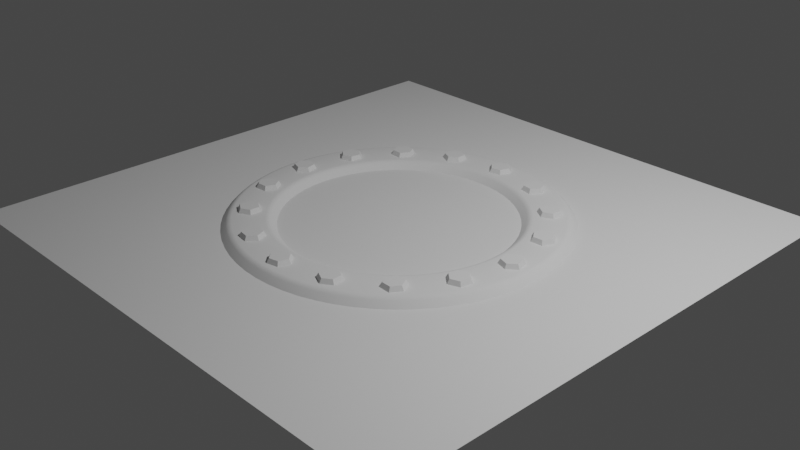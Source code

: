 # Source: Chapter_5_Surface_with_Details.blend  (saved by Blender 3.6.11; exported with 4.5.12 LTS)
import bpy
from mathutils import Matrix  # noqa: F401  (used for matrix-valued properties, if any)

bpy.ops.wm.read_factory_settings(use_empty=True)
scene = bpy.context.scene
scene.name = 'Scene'

# ---- collections
col_collection = bpy.data.collections.new('Collection'); scene.collection.children.link(col_collection)

# ---- node groups
ng_auto_smooth = bpy.data.node_groups.new('Auto Smooth', 'GeometryNodeTree')
_s = ng_auto_smooth.interface.new_socket(name='Geometry', in_out='OUTPUT', socket_type='NodeSocketGeometry')
_s = ng_auto_smooth.interface.new_socket(name='Geometry', in_out='INPUT', socket_type='NodeSocketGeometry')
_s = ng_auto_smooth.interface.new_socket(name='Angle', in_out='INPUT', socket_type='NodeSocketFloat')
_s.subtype = 'ANGLE'
_s.min_value = 0.0
_s.max_value = 3.142
ng_auto_smooth.is_modifier = True
_N = ng_auto_smooth.nodes; _L = ng_auto_smooth.links
n0 = _N.new('NodeGroupOutput'); n0.name = 'Group Output'; n0.location = (480, -100)
n1 = _N.new('NodeGroupInput'); n1.name = 'Group Input'; n1.location = (-420, -300)
n2 = _N.new('NodeGroupInput'); n2.name = 'Group Input.001'; n2.location = (-60, -100)
n3 = _N.new('GeometryNodeSetShadeSmooth'); n3.name = 'Set Shade Smooth'; n3.location = (120, -100)
n3.domain = 'EDGE'
n4 = _N.new('GeometryNodeSetShadeSmooth'); n4.name = 'Set Shade Smooth.001'; n4.location = (300, -100)
n5 = _N.new('GeometryNodeInputMeshEdgeAngle'); n5.name = 'Edge Angle'; n5.location = (-420, -220)
n6 = _N.new('GeometryNodeInputEdgeSmooth'); n6.name = 'Is Edge Smooth'; n6.location = (-60, -160)
n7 = _N.new('GeometryNodeInputShadeSmooth'); n7.name = 'Is Face Smooth'; n7.location = (-240, -340)
n8 = _N.new('FunctionNodeBooleanMath'); n8.name = 'Boolean Math'; n8.location = (-60, -220)
n9 = _N.new('FunctionNodeCompare'); n9.name = 'Compare'; n9.location = (-240, -180)
n9.operation = 'LESS_EQUAL'
_L.new(n5.outputs[0], n9.inputs[0])
_L.new(n4.outputs[0], n0.inputs[0])
_L.new(n1.outputs[1], n9.inputs[1])
_L.new(n9.outputs[0], n8.inputs[0])
_L.new(n7.outputs[0], n8.inputs[1])
_L.new(n2.outputs[0], n3.inputs[0])
_L.new(n6.outputs[0], n3.inputs[1])
_L.new(n3.outputs[0], n4.inputs[0])
_L.new(n8.outputs[0], n3.inputs[2])
n0.is_active_output = True

# ---- world
world_world = bpy.data.worlds.new('World'); scene.world = world_world
world_world.use_nodes = True; world_world.node_tree.nodes.clear()
_N = world_world.node_tree.nodes; _L = world_world.node_tree.links
n0 = _N.new('ShaderNodeOutputWorld'); n0.name = 'World Output'; n0.location = (300, 300)
n1 = _N.new('ShaderNodeBackground'); n1.name = 'Background'; n1.location = (10, 300)
n1.inputs[0].default_value = (0.05088, 0.05088, 0.05088, 1.0)
_L.new(n1.outputs[0], n0.inputs[0])
n0.is_active_output = True
world_world.color = (0.05088, 0.05088, 0.05088)
world_world.use_sun_shadow = False
world_world.sun_shadow_jitter_overblur = 0.0

# ---- cameras
cam_camera = bpy.data.cameras.new('Camera')
cam_camera.clip_end = 100.0
cam_camera.ortho_scale = 7.314

# ---- lights
light_light = bpy.data.lights.new('Light', 'POINT')
light_light.transmission_factor = 0.0
light_light.energy = 1000.0
light_light.shadow_soft_size = 0.1
light_light.shadow_maximum_resolution = 0.006
light_light.use_absolute_resolution = True

# ---- meshes
me_plane = bpy.data.meshes.new('Plane')
me_plane.from_pydata([(-3.0, -3.0, 0.0), (3.0, -3.0, 0.0), (-3.0, 3.0, 0.0), (3.0, 3.0, 0.0), (9.231e-10, 1.233, 0.0), (-0.1209, 1.227, 0.0), (-0.2406, 1.21, 0.0), (-0.358, 1.18, 0.0), (-0.4719, 1.139, 0.0), (-0.5813, 1.088, 0.0), (-0.6851, 1.025, 0.0), (-0.7823, 0.9533, 0.0), (-0.872, 0.872, 0.0), (-0.9533, 0.7823, 0.0), (-1.025, 0.6851, 0.0), (-1.088, 0.5813, 0.0), (-1.139, 0.4719, 0.0), (-1.18, 0.358, 0.0), (-1.21, 0.2406, 0.0), (-1.227, 0.1209, 0.0), (-1.233, 2.172e-10, 0.0), (-1.227, -0.1209, 0.0), (-1.21, -0.2406, 0.0), (-1.18, -0.358, 0.0), (-1.139, -0.4719, 0.0), (-1.088, -0.5813, 0.0), (-1.025, -0.6851, 0.0), (-0.9533, -0.7823, 0.0), (-0.872, -0.872, 0.0), (-0.7823, -0.9533, 0.0), (-0.6851, -1.025, 0.0), (-0.5813, -1.088, 0.0), (-0.4719, -1.139, 0.0), (-0.358, -1.18, 0.0), (-0.2406, -1.21, 0.0), (-0.1209, -1.227, 0.0), (9.231e-10, -1.233, 0.0), (0.1209, -1.227, 0.0), (0.2406, -1.21, 0.0), (0.358, -1.18, 0.0), (0.4719, -1.139, 0.0), (0.5813, -1.088, 0.0), (0.6851, -1.025, 0.0), (0.7823, -0.9533, 0.0), (0.872, -0.872, 0.0), (0.9533, -0.7823, 0.0), (1.025, -0.6851, 0.0), (1.088, -0.5813, 0.0), (1.139, -0.4719, 0.0), (1.18, -0.358, 0.0), (1.21, -0.2406, 0.0), (1.227, -0.1209, 0.0), (1.233, 2.172e-10, 0.0), (1.227, 0.1209, 0.0), (1.21, 0.2406, 0.0), (1.18, 0.358, 0.0), (1.139, 0.4719, 0.0), (1.088, 0.5813, 0.0), (1.025, 0.6851, 0.0), (0.9533, 0.7823, 0.0), (0.872, 0.872, 0.0), (0.7823, 0.9533, 0.0), (0.6851, 1.025, 0.0), (0.5813, 1.088, 0.0), (0.4719, 1.139, 0.0), (0.358, 1.18, 0.0), (0.2406, 1.21, 0.0), (0.1209, 1.227, 0.0), (1.754e-10, 1.796, 0.0), (-0.1761, 1.788, 0.0), (-0.3504, 1.762, 0.0), (-0.5214, 1.719, 0.0), (-0.6874, 1.659, 0.0), (-0.8467, 1.584, 0.0), (-0.9979, 1.493, 0.0), (-1.139, 1.388, 0.0), (-1.27, 1.27, 0.0), (-1.388, 1.139, 0.0), (-1.493, 0.9979, 0.0), (-1.584, 0.8467, 0.0), (-1.659, 0.6874, 0.0), (-1.719, 0.5214, 0.0), (-1.762, 0.3504, 0.0), (-1.788, 0.1761, 0.0), (-1.796, 5.418e-09, 0.0), (-1.788, -0.1761, 0.0), (-1.762, -0.3504, 0.0), (-1.719, -0.5214, 0.0), (-1.659, -0.6874, 0.0), (-1.584, -0.8467, 0.0), (-1.493, -0.9979, 0.0), (-1.388, -1.139, 0.0), (-1.27, -1.27, 0.0), (-1.139, -1.388, 0.0), (-0.9979, -1.493, 0.0), (-0.8467, -1.584, 0.0), (-0.6874, -1.659, 0.0), (-0.5214, -1.719, 0.0), (-0.3504, -1.762, 0.0), (-0.1761, -1.788, 0.0), (1.754e-10, -1.796, 0.0), (0.1761, -1.788, 0.0), (0.3504, -1.762, 0.0), (0.5214, -1.719, 0.0), (0.6874, -1.659, 0.0), (0.8467, -1.584, 0.0), (0.9979, -1.493, 0.0), (1.139, -1.388, 0.0), (1.27, -1.27, 0.0), (1.388, -1.139, 0.0), (1.493, -0.9979, 0.0), (1.584, -0.8467, 0.0), (1.659, -0.6874, 0.0), (1.719, -0.5214, 0.0), (1.762, -0.3504, 0.0), (1.788, -0.1761, 0.0), (1.796, 5.418e-09, 0.0), (1.788, 0.1761, 0.0), (1.762, 0.3504, 0.0), (1.719, 0.5214, 0.0), (1.659, 0.6874, 0.0), (1.584, 0.8467, 0.0), (1.493, 0.9979, 0.0), (1.388, 1.139, 0.0), (1.27, 1.27, 0.0), (1.139, 1.388, 0.0), (0.9979, 1.493, 0.0), (0.8467, 1.584, 0.0), (0.6874, 1.659, 0.0), (0.5214, 1.719, 0.0), (0.3504, 1.762, 0.0), (0.1761, 1.788, 0.0), (-0.1321, 1.341, 0.08127), (-0.1265, 1.284, 0.05745), (-0.1301, 1.321, 0.07808), (-0.1281, 1.3, 0.06936), (8.472e-10, 1.29, 0.05745), (7.711e-10, 1.348, 0.08127), (8.222e-10, 1.307, 0.06936), (7.967e-10, 1.328, 0.07808), (-0.2629, 1.322, 0.08127), (-0.2517, 1.266, 0.05745), (-0.259, 1.302, 0.07808), (-0.2549, 1.282, 0.06936), (-0.3912, 1.29, 0.08127), (-0.3746, 1.235, 0.05745), (-0.3854, 1.271, 0.07808), (-0.3793, 1.25, 0.06936), (-0.5157, 1.245, 0.08127), (-0.4938, 1.192, 0.05745), (-0.5081, 1.227, 0.07808), (-0.5001, 1.207, 0.06936), (-0.6353, 1.189, 0.08127), (-0.6083, 1.138, 0.05745), (-0.6259, 1.171, 0.07808), (-0.616, 1.152, 0.06936), (-0.7487, 1.121, 0.08127), (-0.7169, 1.073, 0.05745), (-0.7376, 1.104, 0.07808), (-0.726, 1.086, 0.06936), (-0.855, 1.042, 0.08127), (-0.8186, 0.9975, 0.05745), (-0.8423, 1.026, 0.07808), (-0.829, 1.01, 0.06936), (-0.953, 0.953, 0.08127), (-0.9124, 0.9124, 0.05745), (-0.9388, 0.9388, 0.07808), (-0.924, 0.924, 0.06936), (-1.042, 0.855, 0.08127), (-0.9975, 0.8186, 0.05745), (-1.026, 0.8423, 0.07808), (-1.01, 0.829, 0.06936), (-1.121, 0.7487, 0.08127), (-1.073, 0.7169, 0.05745), (-1.104, 0.7376, 0.07808), (-1.086, 0.726, 0.06936), (-1.189, 0.6353, 0.08127), (-1.138, 0.6083, 0.05745), (-1.171, 0.6259, 0.07808), (-1.152, 0.616, 0.06936), (-1.245, 0.5157, 0.08127), (-1.192, 0.4938, 0.05745), (-1.227, 0.5081, 0.07808), (-1.207, 0.5001, 0.06936), (-1.29, 0.3912, 0.08127), (-1.235, 0.3746, 0.05745), (-1.271, 0.3854, 0.07808), (-1.25, 0.3793, 0.06936), (-1.322, 0.2629, 0.08127), (-1.266, 0.2517, 0.05745), (-1.302, 0.259, 0.07808), (-1.282, 0.2549, 0.06936), (-1.341, 0.1321, 0.08127), (-1.284, 0.1265, 0.05745), (-1.321, 0.1301, 0.07808), (-1.3, 0.1281, 0.06936), (-1.348, 1.275e-09, 0.08127), (-1.29, 7.451e-10, 0.05745), (-1.328, 1.088e-09, 0.07808), (-1.307, 8.949e-10, 0.06936), (-1.341, -0.1321, 0.08127), (-1.284, -0.1265, 0.05745), (-1.321, -0.1301, 0.07808), (-1.3, -0.1281, 0.06936), (-1.322, -0.2629, 0.08127), (-1.266, -0.2517, 0.05745), (-1.302, -0.259, 0.07808), (-1.282, -0.2549, 0.06936), (-1.29, -0.3912, 0.08127), (-1.235, -0.3746, 0.05745), (-1.271, -0.3854, 0.07808), (-1.25, -0.3793, 0.06936), (-1.245, -0.5157, 0.08127), (-1.192, -0.4938, 0.05745), (-1.227, -0.5081, 0.07808), (-1.207, -0.5001, 0.06936), (-1.189, -0.6353, 0.08127), (-1.138, -0.6083, 0.05745), (-1.171, -0.6259, 0.07808), (-1.152, -0.616, 0.06936), (-1.121, -0.7487, 0.08127), (-1.073, -0.7169, 0.05745), (-1.104, -0.7376, 0.07808), (-1.086, -0.726, 0.06936), (-1.042, -0.855, 0.08127), (-0.9975, -0.8186, 0.05745), (-1.026, -0.8423, 0.07808), (-1.01, -0.829, 0.06936), (-0.953, -0.953, 0.08127), (-0.9124, -0.9124, 0.05745), (-0.9388, -0.9388, 0.07808), (-0.924, -0.924, 0.06936), (-0.855, -1.042, 0.08127), (-0.8186, -0.9975, 0.05745), (-0.8423, -1.026, 0.07808), (-0.829, -1.01, 0.06936), (-0.7487, -1.121, 0.08127), (-0.7169, -1.073, 0.05745), (-0.7376, -1.104, 0.07808), (-0.726, -1.086, 0.06936), (-0.6353, -1.189, 0.08127), (-0.6083, -1.138, 0.05745), (-0.6259, -1.171, 0.07808), (-0.616, -1.152, 0.06936), (-0.5157, -1.245, 0.08127), (-0.4938, -1.192, 0.05745), (-0.5081, -1.227, 0.07808), (-0.5001, -1.207, 0.06936), (-0.3912, -1.29, 0.08127), (-0.3746, -1.235, 0.05745), (-0.3854, -1.271, 0.07808), (-0.3793, -1.25, 0.06936), (-0.2629, -1.322, 0.08127), (-0.2517, -1.266, 0.05745), (-0.259, -1.302, 0.07808), (-0.2549, -1.282, 0.06936), (-0.1321, -1.341, 0.08127), (-0.1265, -1.284, 0.05745), (-0.1301, -1.321, 0.07808), (-0.1281, -1.3, 0.06936), (7.711e-10, -1.348, 0.08127), (8.472e-10, -1.29, 0.05745), (7.967e-10, -1.328, 0.07808), (8.222e-10, -1.307, 0.06936), (0.1321, -1.341, 0.08127), (0.1265, -1.284, 0.05745), (0.1301, -1.321, 0.07808), (0.1281, -1.3, 0.06936), (0.2629, -1.322, 0.08127), (0.2517, -1.266, 0.05745), (0.259, -1.302, 0.07808), (0.2549, -1.282, 0.06936), (0.3912, -1.29, 0.08127), (0.3746, -1.235, 0.05745), (0.3854, -1.271, 0.07808), (0.3793, -1.25, 0.06936), (0.5157, -1.245, 0.08127), (0.4938, -1.192, 0.05745), (0.5081, -1.227, 0.07808), (0.5001, -1.207, 0.06936), (0.6353, -1.189, 0.08127), (0.6083, -1.138, 0.05745), (0.6259, -1.171, 0.07808), (0.616, -1.152, 0.06936), (0.7487, -1.121, 0.08127), (0.7169, -1.073, 0.05745), (0.7376, -1.104, 0.07808), (0.726, -1.086, 0.06936), (0.855, -1.042, 0.08127), (0.8186, -0.9975, 0.05745), (0.8423, -1.026, 0.07808), (0.829, -1.01, 0.06936), (0.953, -0.953, 0.08127), (0.9124, -0.9124, 0.05745), (0.9388, -0.9388, 0.07808), (0.924, -0.924, 0.06936), (1.042, -0.855, 0.08127), (0.9975, -0.8186, 0.05745), (1.026, -0.8423, 0.07808), (1.01, -0.829, 0.06936), (1.121, -0.7487, 0.08127), (1.073, -0.7169, 0.05745), (1.104, -0.7376, 0.07808), (1.086, -0.726, 0.06936), (1.189, -0.6353, 0.08127), (1.138, -0.6083, 0.05745), (1.171, -0.6259, 0.07808), (1.152, -0.616, 0.06936), (1.245, -0.5157, 0.08127), (1.192, -0.4938, 0.05745), (1.227, -0.5081, 0.07808), (1.207, -0.5001, 0.06936), (1.29, -0.3912, 0.08127), (1.235, -0.3746, 0.05745), (1.271, -0.3854, 0.07808), (1.25, -0.3793, 0.06936), (1.322, -0.2629, 0.08127), (1.266, -0.2517, 0.05745), (1.302, -0.259, 0.07808), (1.282, -0.2549, 0.06936), (1.341, -0.1321, 0.08127), (1.284, -0.1265, 0.05745), (1.321, -0.1301, 0.07808), (1.3, -0.1281, 0.06936), (1.348, 1.275e-09, 0.08127), (1.29, 7.451e-10, 0.05745), (1.328, 1.088e-09, 0.07808), (1.307, 8.949e-10, 0.06936), (1.341, 0.1321, 0.08127), (1.284, 0.1265, 0.05745), (1.321, 0.1301, 0.07808), (1.3, 0.1281, 0.06936), (1.322, 0.2629, 0.08127), (1.266, 0.2517, 0.05745), (1.302, 0.259, 0.07808), (1.282, 0.2549, 0.06936), (1.29, 0.3912, 0.08127), (1.235, 0.3746, 0.05745), (1.271, 0.3854, 0.07808), (1.25, 0.3793, 0.06936), (1.245, 0.5157, 0.08127), (1.192, 0.4938, 0.05745), (1.227, 0.5081, 0.07808), (1.207, 0.5001, 0.06936), (1.189, 0.6353, 0.08127), (1.138, 0.6083, 0.05745), (1.171, 0.6259, 0.07808), (1.152, 0.616, 0.06936), (1.121, 0.7487, 0.08127), (1.073, 0.7169, 0.05745), (1.104, 0.7376, 0.07808), (1.086, 0.726, 0.06936), (1.042, 0.855, 0.08127), (0.9975, 0.8186, 0.05745), (1.026, 0.8423, 0.07808), (1.01, 0.829, 0.06936), (0.953, 0.953, 0.08127), (0.9124, 0.9124, 0.05745), (0.9388, 0.9388, 0.07808), (0.924, 0.924, 0.06936), (0.855, 1.042, 0.08127), (0.8186, 0.9975, 0.05745), (0.8423, 1.026, 0.07808), (0.829, 1.01, 0.06936), (0.7487, 1.121, 0.08127), (0.7169, 1.073, 0.05745), (0.7376, 1.104, 0.07808), (0.726, 1.086, 0.06936), (0.6353, 1.189, 0.08127), (0.6083, 1.138, 0.05745), (0.6259, 1.171, 0.07808), (0.616, 1.152, 0.06936), (0.5157, 1.245, 0.08127), (0.4938, 1.192, 0.05745), (0.5081, 1.227, 0.07808), (0.5001, 1.207, 0.06936), (0.3912, 1.29, 0.08127), (0.3746, 1.235, 0.05745), (0.3854, 1.271, 0.07808), (0.3793, 1.25, 0.06936), (0.2629, 1.322, 0.08127), (0.2517, 1.266, 0.05745), (0.259, 1.302, 0.07808), (0.2549, 1.282, 0.06936), (0.1321, 1.341, 0.08127), (0.1265, 1.284, 0.05745), (0.1301, 1.321, 0.07808), (0.1281, 1.3, 0.06936), (-0.1705, 1.731, 0.05745), (-0.1648, 1.674, 0.08127), (-0.1689, 1.714, 0.06936), (-0.1668, 1.693, 0.07808), (3.274e-10, 1.682, 0.08127), (2.513e-10, 1.739, 0.05745), (3.02e-10, 1.702, 0.07808), (2.765e-10, 1.723, 0.06936), (-0.3393, 1.706, 0.05745), (-0.3281, 1.649, 0.08127), (-0.3361, 1.69, 0.06936), (-0.332, 1.669, 0.07808), (-0.5048, 1.664, 0.05745), (-0.4882, 1.609, 0.08127), (-0.5001, 1.648, 0.06936), (-0.494, 1.628, 0.07808), (-0.6655, 1.607, 0.05745), (-0.6436, 1.554, 0.08127), (-0.6592, 1.592, 0.06936), (-0.6512, 1.572, 0.07808), (-0.8198, 1.534, 0.05745), (-0.7927, 1.483, 0.08127), (-0.8121, 1.519, 0.06936), (-0.8022, 1.501, 0.07808), (-0.9661, 1.446, 0.05745), (-0.9343, 1.398, 0.08127), (-0.9571, 1.432, 0.06936), (-0.9454, 1.415, 0.07808), (-1.103, 1.344, 0.05745), (-1.067, 1.3, 0.08127), (-1.093, 1.332, 0.06936), (-1.08, 1.315, 0.07808), (-1.23, 1.23, 0.05745), (-1.189, 1.189, 0.08127), (-1.218, 1.218, 0.06936), (-1.203, 1.203, 0.07808), (-1.344, 1.103, 0.05745), (-1.3, 1.067, 0.08127), (-1.332, 1.093, 0.06936), (-1.315, 1.08, 0.07808), (-1.446, 0.9661, 0.05745), (-1.398, 0.9343, 0.08127), (-1.432, 0.9571, 0.06936), (-1.415, 0.9454, 0.07808), (-1.534, 0.8198, 0.05745), (-1.483, 0.7927, 0.08127), (-1.519, 0.8121, 0.06936), (-1.501, 0.8022, 0.07808), (-1.607, 0.6655, 0.05745), (-1.554, 0.6436, 0.08127), (-1.592, 0.6592, 0.06936), (-1.572, 0.6512, 0.07808), (-1.664, 0.5048, 0.05745), (-1.609, 0.4882, 0.08127), (-1.648, 0.5001, 0.06936), (-1.628, 0.494, 0.07808), (-1.706, 0.3393, 0.05745), (-1.649, 0.3281, 0.08127), (-1.69, 0.3361, 0.06936), (-1.669, 0.332, 0.07808), (-1.731, 0.1705, 0.05745), (-1.674, 0.1648, 0.08127), (-1.714, 0.1689, 0.06936), (-1.693, 0.1668, 0.07808), (-1.739, 4.89e-09, 0.05745), (-1.682, 4.36e-09, 0.08127), (-1.723, 4.737e-09, 0.06936), (-1.702, 4.544e-09, 0.07808), (-1.731, -0.1705, 0.05745), (-1.674, -0.1648, 0.08127), (-1.714, -0.1689, 0.06936), (-1.693, -0.1668, 0.07808), (-1.706, -0.3393, 0.05745), (-1.649, -0.3281, 0.08127), (-1.69, -0.3361, 0.06936), (-1.669, -0.332, 0.07808), (-1.664, -0.5048, 0.05745), (-1.609, -0.4882, 0.08127), (-1.648, -0.5001, 0.06936), (-1.628, -0.494, 0.07808), (-1.607, -0.6655, 0.05745), (-1.554, -0.6436, 0.08127), (-1.592, -0.6592, 0.06936), (-1.572, -0.6512, 0.07808), (-1.534, -0.8198, 0.05745), (-1.483, -0.7927, 0.08127), (-1.519, -0.8121, 0.06936), (-1.501, -0.8022, 0.07808), (-1.446, -0.9661, 0.05745), (-1.398, -0.9343, 0.08127), (-1.432, -0.9571, 0.06936), (-1.415, -0.9454, 0.07808), (-1.344, -1.103, 0.05745), (-1.3, -1.067, 0.08127), (-1.332, -1.093, 0.06936), (-1.315, -1.08, 0.07808), (-1.23, -1.23, 0.05745), (-1.189, -1.189, 0.08127), (-1.218, -1.218, 0.06936), (-1.203, -1.203, 0.07808), (-1.103, -1.344, 0.05745), (-1.067, -1.3, 0.08127), (-1.093, -1.332, 0.06936), (-1.08, -1.315, 0.07808), (-0.9661, -1.446, 0.05745), (-0.9343, -1.398, 0.08127), (-0.9571, -1.432, 0.06936), (-0.9454, -1.415, 0.07808), (-0.8198, -1.534, 0.05745), (-0.7927, -1.483, 0.08127), (-0.8121, -1.519, 0.06936), (-0.8022, -1.501, 0.07808), (-0.6655, -1.607, 0.05745), (-0.6436, -1.554, 0.08127), (-0.6592, -1.592, 0.06936), (-0.6512, -1.572, 0.07808), (-0.5048, -1.664, 0.05745), (-0.4882, -1.609, 0.08127), (-0.5001, -1.648, 0.06936), (-0.494, -1.628, 0.07808), (-0.3393, -1.706, 0.05745), (-0.3281, -1.649, 0.08127), (-0.3361, -1.69, 0.06936), (-0.332, -1.669, 0.07808), (-0.1705, -1.731, 0.05745), (-0.1648, -1.674, 0.08127), (-0.1689, -1.714, 0.06936), (-0.1668, -1.693, 0.07808), (2.513e-10, -1.739, 0.05745), (3.274e-10, -1.682, 0.08127), (2.765e-10, -1.723, 0.06936), (3.02e-10, -1.702, 0.07808), (0.1705, -1.731, 0.05745), (0.1648, -1.674, 0.08127), (0.1689, -1.714, 0.06936), (0.1668, -1.693, 0.07808), (0.3393, -1.706, 0.05745), (0.3281, -1.649, 0.08127), (0.3361, -1.69, 0.06936), (0.332, -1.669, 0.07808), (0.5048, -1.664, 0.05745), (0.4882, -1.609, 0.08127), (0.5001, -1.648, 0.06936), (0.494, -1.628, 0.07808), (0.6655, -1.607, 0.05745), (0.6436, -1.554, 0.08127), (0.6592, -1.592, 0.06936), (0.6512, -1.572, 0.07808), (0.8198, -1.534, 0.05745), (0.7927, -1.483, 0.08127), (0.8121, -1.519, 0.06936), (0.8022, -1.501, 0.07808), (0.9661, -1.446, 0.05745), (0.9343, -1.398, 0.08127), (0.9571, -1.432, 0.06936), (0.9454, -1.415, 0.07808), (1.103, -1.344, 0.05745), (1.067, -1.3, 0.08127), (1.093, -1.332, 0.06936), (1.08, -1.315, 0.07808), (1.23, -1.23, 0.05745), (1.189, -1.189, 0.08127), (1.218, -1.218, 0.06936), (1.203, -1.203, 0.07808), (1.344, -1.103, 0.05745), (1.3, -1.067, 0.08127), (1.332, -1.093, 0.06936), (1.315, -1.08, 0.07808), (1.446, -0.9661, 0.05745), (1.398, -0.9343, 0.08127), (1.432, -0.9571, 0.06936), (1.415, -0.9454, 0.07808), (1.534, -0.8198, 0.05745), (1.483, -0.7927, 0.08127), (1.519, -0.8121, 0.06936), (1.501, -0.8022, 0.07808), (1.607, -0.6655, 0.05745), (1.554, -0.6436, 0.08127), (1.592, -0.6592, 0.06936), (1.572, -0.6512, 0.07808), (1.664, -0.5048, 0.05745), (1.609, -0.4882, 0.08127), (1.648, -0.5001, 0.06936), (1.628, -0.494, 0.07808), (1.706, -0.3393, 0.05745), (1.649, -0.3281, 0.08127), (1.69, -0.3361, 0.06936), (1.669, -0.332, 0.07808), (1.731, -0.1705, 0.05745), (1.674, -0.1648, 0.08127), (1.714, -0.1689, 0.06936), (1.693, -0.1668, 0.07808), (1.739, 4.89e-09, 0.05745), (1.682, 4.36e-09, 0.08127), (1.723, 4.737e-09, 0.06936), (1.702, 4.544e-09, 0.07808), (1.731, 0.1705, 0.05745), (1.674, 0.1648, 0.08127), (1.714, 0.1689, 0.06936), (1.693, 0.1668, 0.07808), (1.706, 0.3393, 0.05745), (1.649, 0.3281, 0.08127), (1.69, 0.3361, 0.06936), (1.669, 0.332, 0.07808), (1.664, 0.5048, 0.05745), (1.609, 0.4882, 0.08127), (1.648, 0.5001, 0.06936), (1.628, 0.494, 0.07808), (1.607, 0.6655, 0.05745), (1.554, 0.6436, 0.08127), (1.592, 0.6592, 0.06936), (1.572, 0.6512, 0.07808), (1.534, 0.8198, 0.05745), (1.483, 0.7927, 0.08127), (1.519, 0.8121, 0.06936), (1.501, 0.8022, 0.07808), (1.446, 0.9661, 0.05745), (1.398, 0.9343, 0.08127), (1.432, 0.9571, 0.06936), (1.415, 0.9454, 0.07808), (1.344, 1.103, 0.05745), (1.3, 1.067, 0.08127), (1.332, 1.093, 0.06936), (1.315, 1.08, 0.07808), (1.23, 1.23, 0.05745), (1.189, 1.189, 0.08127), (1.218, 1.218, 0.06936), (1.203, 1.203, 0.07808), (1.103, 1.344, 0.05745), (1.067, 1.3, 0.08127), (1.093, 1.332, 0.06936), (1.08, 1.315, 0.07808), (0.9661, 1.446, 0.05745), (0.9343, 1.398, 0.08127), (0.9571, 1.432, 0.06936), (0.9454, 1.415, 0.07808), (0.8198, 1.534, 0.05745), (0.7927, 1.483, 0.08127), (0.8121, 1.519, 0.06936), (0.8022, 1.501, 0.07808), (0.6655, 1.607, 0.05745), (0.6436, 1.554, 0.08127), (0.6592, 1.592, 0.06936), (0.6512, 1.572, 0.07808), (0.5048, 1.664, 0.05745), (0.4882, 1.609, 0.08127), (0.5001, 1.648, 0.06936), (0.494, 1.628, 0.07808), (0.3393, 1.706, 0.05745), (0.3281, 1.649, 0.08127), (0.3361, 1.69, 0.06936), (0.332, 1.669, 0.07808), (0.1705, 1.731, 0.05745), (0.1648, 1.674, 0.08127), (0.1689, 1.714, 0.06936), (0.1668, 1.693, 0.07808), (-0.03274, 1.412, 0.1287), (0.07266, 1.435, 0.1287), (0.1054, 1.538, 0.1287), (0.6664, 1.502, 0.08127), (0.534, 1.526, 0.08127), (0.4473, 1.423, 0.08127), (0.4929, 1.297, 0.08127), (0.6253, 1.273, 0.08127), (0.712, 1.376, 0.08127), (0.6492, 1.482, 0.1287), (0.543, 1.501, 0.1287), (0.4734, 1.418, 0.1287), (0.5101, 1.317, 0.1287), (0.6163, 1.298, 0.1287), (0.6858, 1.38, 0.1287), (1.191, 1.133, 0.08127), (1.077, 1.205, 0.08127), (0.9578, 1.144, 0.08127), (0.9516, 1.009, 0.08127), (1.065, 0.9367, 0.08127), (1.184, 0.9985, 0.08127), (1.167, 1.121, 0.1287), (1.076, 1.179, 0.1287), (0.9802, 1.129, 0.1287), (0.9752, 1.022, 0.1287), (1.066, 0.9633, 0.1287), (1.162, 1.013, 0.1287), (1.533, 0.591, 0.08127), (1.457, 0.7014, 0.08127), (1.323, 0.69, 0.08127), (1.265, 0.5683, 0.08127), (1.342, 0.4579, 0.08127), (1.476, 0.4693, 0.08127), (1.507, 0.5887, 0.1287), (1.445, 0.6773, 0.1287), (1.338, 0.6682, 0.1287), (1.292, 0.5706, 0.1287), (1.354, 0.482, 0.1287), (1.461, 0.4911, 0.1287), (1.643, -0.04081, 0.08127), (1.614, 0.09057, 0.08127), (1.486, 0.1314, 0.08127), (1.387, 0.04081, 0.08127), (1.415, -0.09057, 0.08127), (1.543, -0.1314, 0.08127), (1.617, -0.03274, 0.1287), (1.594, 0.07266, 0.1287), (1.492, 0.1054, 0.1287), (1.412, 0.03274, 0.1287), (1.435, -0.07266, 0.1287), (1.538, -0.1054, 0.1287), (1.502, -0.6664, 0.08127), (1.526, -0.534, 0.08127), (1.423, -0.4473, 0.08127), (1.297, -0.4929, 0.08127), (1.273, -0.6253, 0.08127), (1.376, -0.712, 0.08127), (1.482, -0.6492, 0.1287), (1.501, -0.543, 0.1287), (1.418, -0.4734, 0.1287), (1.317, -0.5101, 0.1287), (1.298, -0.6163, 0.1287), (1.38, -0.6858, 0.1287), (1.133, -1.191, 0.08127), (1.205, -1.077, 0.08127), (1.144, -0.9578, 0.08127), (1.009, -0.9516, 0.08127), (0.9367, -1.065, 0.08127), (0.9985, -1.184, 0.08127), (1.121, -1.167, 0.1287), (1.179, -1.076, 0.1287), (1.129, -0.9802, 0.1287), (1.022, -0.9752, 0.1287), (0.9633, -1.066, 0.1287), (1.013, -1.162, 0.1287), (0.591, -1.533, 0.08127), (0.7014, -1.457, 0.08127), (0.69, -1.323, 0.08127), (0.5683, -1.265, 0.08127), (0.4579, -1.342, 0.08127), (0.4693, -1.476, 0.08127), (0.5887, -1.507, 0.1287), (0.6773, -1.445, 0.1287), (0.6682, -1.338, 0.1287), (0.5706, -1.292, 0.1287), (0.482, -1.354, 0.1287), (0.4911, -1.461, 0.1287), (-0.04081, -1.643, 0.08127), (0.09057, -1.614, 0.08127), (0.1314, -1.486, 0.08127), (0.04081, -1.387, 0.08127), (-0.09057, -1.415, 0.08127), (-0.1314, -1.543, 0.08127), (-0.03274, -1.617, 0.1287), (0.07266, -1.594, 0.1287), (0.1054, -1.492, 0.1287), (0.03274, -1.412, 0.1287), (-0.07266, -1.435, 0.1287), (-0.1054, -1.538, 0.1287), (-0.6664, -1.502, 0.08127), (-0.534, -1.526, 0.08127), (-0.4473, -1.423, 0.08127), (-0.4929, -1.297, 0.08127), (-0.6253, -1.273, 0.08127), (-0.712, -1.376, 0.08127), (-0.6492, -1.482, 0.1287), (-0.543, -1.501, 0.1287), (-0.4734, -1.418, 0.1287), (-0.5101, -1.317, 0.1287), (-0.6163, -1.298, 0.1287), (-0.6858, -1.38, 0.1287), (-1.191, -1.133, 0.08127), (-1.077, -1.205, 0.08127), (-0.9578, -1.144, 0.08127), (-0.9516, -1.009, 0.08127), (-1.065, -0.9367, 0.08127), (-1.184, -0.9985, 0.08127), (-1.167, -1.121, 0.1287), (-1.076, -1.179, 0.1287), (-0.9802, -1.129, 0.1287), (-0.9752, -1.022, 0.1287), (-1.066, -0.9633, 0.1287), (-1.162, -1.013, 0.1287), (-1.533, -0.591, 0.08127), (-1.457, -0.7014, 0.08127), (-1.323, -0.69, 0.08127), (-1.265, -0.5683, 0.08127), (-1.342, -0.4579, 0.08127), (-1.476, -0.4693, 0.08127), (-1.507, -0.5887, 0.1287), (-1.445, -0.6773, 0.1287), (-1.338, -0.6682, 0.1287), (-1.292, -0.5706, 0.1287), (-1.354, -0.482, 0.1287), (-1.461, -0.4911, 0.1287), (-1.643, 0.04081, 0.08127), (-1.614, -0.09057, 0.08127), (-1.486, -0.1314, 0.08127), (-1.387, -0.04081, 0.08127), (-1.415, 0.09057, 0.08127), (-1.543, 0.1314, 0.08127), (-1.617, 0.03274, 0.1287), (-1.594, -0.07266, 0.1287), (-1.492, -0.1054, 0.1287), (-1.412, -0.03274, 0.1287), (-1.435, 0.07266, 0.1287), (-1.538, 0.1054, 0.1287), (-1.502, 0.6664, 0.08127), (-1.526, 0.534, 0.08127), (-1.423, 0.4473, 0.08127), (-1.297, 0.4929, 0.08127), (-1.273, 0.6253, 0.08127), (-1.376, 0.712, 0.08127), (-1.482, 0.6492, 0.1287), (-1.501, 0.543, 0.1287), (-1.418, 0.4734, 0.1287), (-1.317, 0.5101, 0.1287), (-1.298, 0.6163, 0.1287), (-1.38, 0.6858, 0.1287), (-1.133, 1.191, 0.08127), (-1.205, 1.077, 0.08127), (-1.144, 0.9578, 0.08127), (-1.009, 0.9516, 0.08127), (-0.9367, 1.065, 0.08127), (-0.9985, 1.184, 0.08127), (-1.121, 1.167, 0.1287), (-1.179, 1.076, 0.1287), (-1.129, 0.9802, 0.1287), (-1.022, 0.9752, 0.1287), (-0.9633, 1.066, 0.1287), (-1.013, 1.162, 0.1287), (-0.591, 1.533, 0.08127), (-0.7014, 1.457, 0.08127), (-0.69, 1.323, 0.08127), (-0.5683, 1.265, 0.08127), (-0.4579, 1.342, 0.08127), (-0.4693, 1.476, 0.08127), (-0.5887, 1.507, 0.1287), (-0.6773, 1.445, 0.1287), (-0.6682, 1.338, 0.1287), (-0.5706, 1.292, 0.1287), (-0.482, 1.354, 0.1287), (-0.4911, 1.461, 0.1287), (0.04081, 1.643, 0.08127), (-0.09057, 1.614, 0.08127), (-0.1314, 1.486, 0.08127), (-0.04081, 1.387, 0.08127), (0.09057, 1.415, 0.08127), (0.1314, 1.543, 0.08127), (0.03274, 1.617, 0.1287), (-0.07266, 1.594, 0.1287), (-0.1054, 1.492, 0.1287)], [], [(0, 1, 3, 2), (54, 53, 329, 333), (28, 27, 225, 229), (55, 54, 333, 337), (29, 28, 229, 233), (56, 55, 337, 341), (30, 29, 233, 237), (57, 56, 341, 345), (31, 30, 237, 241), (58, 57, 345, 349), (32, 31, 241, 245), (6, 5, 133, 141), (59, 58, 349, 353), (33, 32, 245, 249), (4, 67, 385, 136), (60, 59, 353, 357), (34, 33, 249, 253), (8, 7, 145, 149), (61, 60, 357, 361), (35, 34, 253, 257), (9, 8, 149, 153), (62, 61, 361, 365), (36, 35, 257, 261), (10, 9, 153, 157), (63, 62, 365, 369), (37, 36, 261, 265), (11, 10, 157, 161), (64, 63, 369, 373), (38, 37, 265, 269), (12, 11, 161, 165), (65, 64, 373, 377), (39, 38, 269, 273), (13, 12, 165, 169), (66, 65, 377, 381), (40, 39, 273, 277), (14, 13, 169, 173), (67, 66, 381, 385), (41, 40, 277, 281), (15, 14, 173, 177), (68, 69, 388, 393), (42, 41, 281, 285), (16, 15, 177, 181), (7, 6, 141, 145), (43, 42, 285, 289), (17, 16, 181, 185), (44, 43, 289, 293), (18, 17, 185, 189), (45, 44, 293, 297), (19, 18, 189, 193), (46, 45, 297, 301), (20, 19, 193, 197), (47, 46, 301, 305), (21, 20, 197, 201), (48, 47, 305, 309), (22, 21, 201, 205), (49, 48, 309, 313), (23, 22, 205, 209), (50, 49, 313, 317), (24, 23, 209, 213), (51, 50, 317, 321), (25, 24, 213, 217), (52, 51, 321, 325), (26, 25, 217, 221), (53, 52, 325, 329), (27, 26, 221, 225), (200, 196, 453, 457), (124, 125, 616, 612), (73, 74, 412, 408), (204, 200, 457, 461), (125, 126, 620, 616), (74, 75, 416, 412), (208, 204, 461, 465), (126, 127, 624, 620), (75, 76, 420, 416), (212, 208, 465, 469), (127, 128, 628, 624), (76, 77, 424, 420), (216, 212, 469, 473), (128, 129, 632, 628), (77, 78, 428, 424), (220, 216, 473, 477), (129, 130, 636, 632), (78, 79, 432, 428), (224, 220, 477, 481), (130, 131, 640, 636), (79, 80, 436, 432), (228, 224, 481, 485), (80, 81, 440, 436), (232, 228, 485, 489), (70, 71, 400, 396), (81, 82, 444, 440), (236, 232, 489, 493), (82, 83, 448, 444), (240, 236, 493, 497), (83, 84, 452, 448), (244, 240, 497, 501), (84, 85, 456, 452), (248, 244, 501, 505), (85, 86, 460, 456), (252, 248, 505, 509), (86, 87, 464, 460), (256, 252, 509, 513), (87, 88, 468, 464), (260, 256, 513, 517), (88, 89, 472, 468), (264, 260, 517, 521), (89, 90, 476, 472), (268, 264, 521, 525), (90, 91, 480, 476), (272, 268, 525, 529), (91, 92, 484, 480), (276, 272, 529, 533), (92, 93, 488, 484), (280, 276, 533, 537), (93, 94, 492, 488), (284, 280, 537, 541), (94, 95, 496, 492), (288, 284, 541, 545), (95, 96, 500, 496), (292, 288, 545, 549), (96, 97, 504, 500), (296, 292, 549, 553), (97, 98, 508, 504), (300, 296, 553, 557), (98, 99, 512, 508), (304, 300, 557, 561), (99, 100, 516, 512), (308, 304, 561, 565), (100, 101, 520, 516), (312, 308, 565, 569), (101, 102, 524, 520), (316, 312, 569, 573), (102, 103, 528, 524), (320, 316, 573, 577), (103, 104, 532, 528), (324, 320, 577, 581), (104, 105, 536, 532), (328, 324, 581, 585), (105, 106, 540, 536), (332, 328, 585, 589), (106, 107, 544, 540), (336, 332, 589, 593), (107, 108, 548, 544), (340, 336, 593, 597), (132, 137, 392, 389), (108, 109, 552, 548), (344, 340, 597, 601), (140, 132, 389, 397), (109, 110, 556, 552), (348, 344, 601, 605), (144, 140, 397, 401), (110, 111, 560, 556), (352, 348, 605, 609), (148, 144, 401, 405), (111, 112, 564, 560), (356, 352, 609, 613), (152, 148, 405, 409), (112, 113, 568, 564), (360, 356, 613, 617), (156, 152, 409, 413), (113, 114, 572, 568), (364, 360, 617, 621), (160, 156, 413, 417), (114, 115, 576, 572), (368, 364, 621, 625), (164, 160, 417, 421), (115, 116, 580, 576), (372, 368, 625, 629), (168, 164, 421, 425), (116, 117, 584, 580), (376, 372, 629, 633), (172, 168, 425, 429), (117, 118, 588, 584), (380, 376, 633, 637), (176, 172, 429, 433), (118, 119, 592, 588), (384, 380, 637, 641), (180, 176, 433, 437), (119, 120, 596, 592), (137, 384, 641, 392), (184, 180, 437, 441), (120, 121, 600, 596), (69, 70, 396, 388), (188, 184, 441, 445), (121, 122, 604, 600), (131, 68, 393, 640), (192, 188, 445, 449), (122, 123, 608, 604), (71, 72, 404, 400), (196, 192, 449, 453), (123, 124, 612, 608), (72, 73, 408, 404), (133, 136, 138, 135), (135, 138, 139, 134), (134, 139, 137, 132), (141, 133, 135, 143), (143, 135, 134, 142), (142, 134, 132, 140), (145, 141, 143, 147), (147, 143, 142, 146), (146, 142, 140, 144), (149, 145, 147, 151), (151, 147, 146, 150), (150, 146, 144, 148), (153, 149, 151, 155), (155, 151, 150, 154), (154, 150, 148, 152), (157, 153, 155, 159), (159, 155, 154, 158), (158, 154, 152, 156), (161, 157, 159, 163), (163, 159, 158, 162), (162, 158, 156, 160), (165, 161, 163, 167), (167, 163, 162, 166), (166, 162, 160, 164), (169, 165, 167, 171), (171, 167, 166, 170), (170, 166, 164, 168), (173, 169, 171, 175), (175, 171, 170, 174), (174, 170, 168, 172), (177, 173, 175, 179), (179, 175, 174, 178), (178, 174, 172, 176), (181, 177, 179, 183), (183, 179, 178, 182), (182, 178, 176, 180), (185, 181, 183, 187), (187, 183, 182, 186), (186, 182, 180, 184), (189, 185, 187, 191), (191, 187, 186, 190), (190, 186, 184, 188), (193, 189, 191, 195), (195, 191, 190, 194), (194, 190, 188, 192), (197, 193, 195, 199), (199, 195, 194, 198), (198, 194, 192, 196), (201, 197, 199, 203), (203, 199, 198, 202), (202, 198, 196, 200), (205, 201, 203, 207), (207, 203, 202, 206), (206, 202, 200, 204), (209, 205, 207, 211), (211, 207, 206, 210), (210, 206, 204, 208), (213, 209, 211, 215), (215, 211, 210, 214), (214, 210, 208, 212), (217, 213, 215, 219), (219, 215, 214, 218), (218, 214, 212, 216), (221, 217, 219, 223), (223, 219, 218, 222), (222, 218, 216, 220), (225, 221, 223, 227), (227, 223, 222, 226), (226, 222, 220, 224), (229, 225, 227, 231), (231, 227, 226, 230), (230, 226, 224, 228), (233, 229, 231, 235), (235, 231, 230, 234), (234, 230, 228, 232), (237, 233, 235, 239), (239, 235, 234, 238), (238, 234, 232, 236), (241, 237, 239, 243), (243, 239, 238, 242), (242, 238, 236, 240), (245, 241, 243, 247), (247, 243, 242, 246), (246, 242, 240, 244), (249, 245, 247, 251), (251, 247, 246, 250), (250, 246, 244, 248), (253, 249, 251, 255), (255, 251, 250, 254), (254, 250, 248, 252), (257, 253, 255, 259), (259, 255, 254, 258), (258, 254, 252, 256), (261, 257, 259, 263), (263, 259, 258, 262), (262, 258, 256, 260), (265, 261, 263, 267), (267, 263, 262, 266), (266, 262, 260, 264), (269, 265, 267, 271), (271, 267, 266, 270), (270, 266, 264, 268), (273, 269, 271, 275), (275, 271, 270, 274), (274, 270, 268, 272), (277, 273, 275, 279), (279, 275, 274, 278), (278, 274, 272, 276), (281, 277, 279, 283), (283, 279, 278, 282), (282, 278, 276, 280), (285, 281, 283, 287), (287, 283, 282, 286), (286, 282, 280, 284), (289, 285, 287, 291), (291, 287, 286, 290), (290, 286, 284, 288), (293, 289, 291, 295), (295, 291, 290, 294), (294, 290, 288, 292), (297, 293, 295, 299), (299, 295, 294, 298), (298, 294, 292, 296), (301, 297, 299, 303), (303, 299, 298, 302), (302, 298, 296, 300), (305, 301, 303, 307), (307, 303, 302, 306), (306, 302, 300, 304), (309, 305, 307, 311), (311, 307, 306, 310), (310, 306, 304, 308), (313, 309, 311, 315), (315, 311, 310, 314), (314, 310, 308, 312), (317, 313, 315, 319), (319, 315, 314, 318), (318, 314, 312, 316), (321, 317, 319, 323), (323, 319, 318, 322), (322, 318, 316, 320), (325, 321, 323, 327), (327, 323, 322, 326), (326, 322, 320, 324), (329, 325, 327, 331), (331, 327, 326, 330), (330, 326, 324, 328), (333, 329, 331, 335), (335, 331, 330, 334), (334, 330, 328, 332), (337, 333, 335, 339), (339, 335, 334, 338), (338, 334, 332, 336), (341, 337, 339, 343), (343, 339, 338, 342), (342, 338, 336, 340), (345, 341, 343, 347), (347, 343, 342, 346), (346, 342, 340, 344), (349, 345, 347, 351), (351, 347, 346, 350), (350, 346, 344, 348), (353, 349, 351, 355), (355, 351, 350, 354), (354, 350, 348, 352), (357, 353, 355, 359), (359, 355, 354, 358), (358, 354, 352, 356), (361, 357, 359, 363), (363, 359, 358, 362), (362, 358, 356, 360), (365, 361, 363, 367), (367, 363, 362, 366), (366, 362, 360, 364), (369, 365, 367, 371), (371, 367, 366, 370), (370, 366, 364, 368), (373, 369, 371, 375), (375, 371, 370, 374), (374, 370, 368, 372), (377, 373, 375, 379), (379, 375, 374, 378), (378, 374, 372, 376), (381, 377, 379, 383), (383, 379, 378, 382), (382, 378, 376, 380), (385, 381, 383, 387), (387, 383, 382, 386), (386, 382, 380, 384), (136, 385, 387, 138), (138, 387, 386, 139), (139, 386, 384, 137), (389, 392, 394, 391), (391, 394, 395, 390), (390, 395, 393, 388), (397, 389, 391, 399), (399, 391, 390, 398), (398, 390, 388, 396), (401, 397, 399, 403), (403, 399, 398, 402), (402, 398, 396, 400), (405, 401, 403, 407), (407, 403, 402, 406), (406, 402, 400, 404), (409, 405, 407, 411), (411, 407, 406, 410), (410, 406, 404, 408), (413, 409, 411, 415), (415, 411, 410, 414), (414, 410, 408, 412), (417, 413, 415, 419), (419, 415, 414, 418), (418, 414, 412, 416), (421, 417, 419, 423), (423, 419, 418, 422), (422, 418, 416, 420), (425, 421, 423, 427), (427, 423, 422, 426), (426, 422, 420, 424), (429, 425, 427, 431), (431, 427, 426, 430), (430, 426, 424, 428), (433, 429, 431, 435), (435, 431, 430, 434), (434, 430, 428, 432), (437, 433, 435, 439), (439, 435, 434, 438), (438, 434, 432, 436), (441, 437, 439, 443), (443, 439, 438, 442), (442, 438, 436, 440), (445, 441, 443, 447), (447, 443, 442, 446), (446, 442, 440, 444), (449, 445, 447, 451), (451, 447, 446, 450), (450, 446, 444, 448), (453, 449, 451, 455), (455, 451, 450, 454), (454, 450, 448, 452), (457, 453, 455, 459), (459, 455, 454, 458), (458, 454, 452, 456), (461, 457, 459, 463), (463, 459, 458, 462), (462, 458, 456, 460), (465, 461, 463, 467), (467, 463, 462, 466), (466, 462, 460, 464), (469, 465, 467, 471), (471, 467, 466, 470), (470, 466, 464, 468), (473, 469, 471, 475), (475, 471, 470, 474), (474, 470, 468, 472), (477, 473, 475, 479), (479, 475, 474, 478), (478, 474, 472, 476), (481, 477, 479, 483), (483, 479, 478, 482), (482, 478, 476, 480), (485, 481, 483, 487), (487, 483, 482, 486), (486, 482, 480, 484), (489, 485, 487, 491), (491, 487, 486, 490), (490, 486, 484, 488), (493, 489, 491, 495), (495, 491, 490, 494), (494, 490, 488, 492), (497, 493, 495, 499), (499, 495, 494, 498), (498, 494, 492, 496), (501, 497, 499, 503), (503, 499, 498, 502), (502, 498, 496, 500), (505, 501, 503, 507), (507, 503, 502, 506), (506, 502, 500, 504), (509, 505, 507, 511), (511, 507, 506, 510), (510, 506, 504, 508), (513, 509, 511, 515), (515, 511, 510, 514), (514, 510, 508, 512), (517, 513, 515, 519), (519, 515, 514, 518), (518, 514, 512, 516), (521, 517, 519, 523), (523, 519, 518, 522), (522, 518, 516, 520), (525, 521, 523, 527), (527, 523, 522, 526), (526, 522, 520, 524), (529, 525, 527, 531), (531, 527, 526, 530), (530, 526, 524, 528), (533, 529, 531, 535), (535, 531, 530, 534), (534, 530, 528, 532), (537, 533, 535, 539), (539, 535, 534, 538), (538, 534, 532, 536), (541, 537, 539, 543), (543, 539, 538, 542), (542, 538, 536, 540), (545, 541, 543, 547), (547, 543, 542, 546), (546, 542, 540, 544), (549, 545, 547, 551), (551, 547, 546, 550), (550, 546, 544, 548), (553, 549, 551, 555), (555, 551, 550, 554), (554, 550, 548, 552), (557, 553, 555, 559), (559, 555, 554, 558), (558, 554, 552, 556), (561, 557, 559, 563), (563, 559, 558, 562), (562, 558, 556, 560), (565, 561, 563, 567), (567, 563, 562, 566), (566, 562, 560, 564), (569, 565, 567, 571), (571, 567, 566, 570), (570, 566, 564, 568), (573, 569, 571, 575), (575, 571, 570, 574), (574, 570, 568, 572), (577, 573, 575, 579), (579, 575, 574, 578), (578, 574, 572, 576), (581, 577, 579, 583), (583, 579, 578, 582), (582, 578, 576, 580), (585, 581, 583, 587), (587, 583, 582, 586), (586, 582, 580, 584), (589, 585, 587, 591), (591, 587, 586, 590), (590, 586, 584, 588), (593, 589, 591, 595), (595, 591, 590, 594), (594, 590, 588, 592), (597, 593, 595, 599), (599, 595, 594, 598), (598, 594, 592, 596), (601, 597, 599, 603), (603, 599, 598, 602), (602, 598, 596, 600), (605, 601, 603, 607), (607, 603, 602, 606), (606, 602, 600, 604), (609, 605, 607, 611), (611, 607, 606, 610), (610, 606, 604, 608), (613, 609, 611, 615), (615, 611, 610, 614), (614, 610, 608, 612), (617, 613, 615, 619), (619, 615, 614, 618), (618, 614, 612, 616), (621, 617, 619, 623), (623, 619, 618, 622), (622, 618, 616, 620), (625, 621, 623, 627), (627, 623, 622, 626), (626, 622, 620, 624), (629, 625, 627, 631), (631, 627, 626, 630), (630, 626, 624, 628), (633, 629, 631, 635), (635, 631, 630, 634), (634, 630, 628, 632), (637, 633, 635, 639), (639, 635, 634, 638), (638, 634, 632, 636), (641, 637, 639, 643), (643, 639, 638, 642), (642, 638, 636, 640), (392, 641, 643, 394), (394, 643, 642, 395), (395, 642, 640, 393), (5, 4, 136, 133), (834, 835, 644, 645, 646, 833), (831, 832, 646, 645), (829, 830, 644, 835), (832, 827, 833, 646), (830, 831, 645, 644), (648, 647, 652, 651, 650, 649), (654, 655, 656, 657, 658, 653), (648, 649, 655, 654), (651, 652, 658, 657), (649, 650, 656, 655), (647, 648, 654, 653), (652, 647, 653, 658), (650, 651, 657, 656), (660, 659, 664, 663, 662, 661), (666, 667, 668, 669, 670, 665), (660, 661, 667, 666), (663, 664, 670, 669), (661, 662, 668, 667), (659, 660, 666, 665), (664, 659, 665, 670), (662, 663, 669, 668), (672, 671, 676, 675, 674, 673), (678, 679, 680, 681, 682, 677), (672, 673, 679, 678), (675, 676, 682, 681), (673, 674, 680, 679), (671, 672, 678, 677), (676, 671, 677, 682), (674, 675, 681, 680), (684, 683, 688, 687, 686, 685), (690, 691, 692, 693, 694, 689), (684, 685, 691, 690), (687, 688, 694, 693), (685, 686, 692, 691), (683, 684, 690, 689), (688, 683, 689, 694), (686, 687, 693, 692), (696, 695, 700, 699, 698, 697), (702, 703, 704, 705, 706, 701), (696, 697, 703, 702), (699, 700, 706, 705), (697, 698, 704, 703), (695, 696, 702, 701), (700, 695, 701, 706), (698, 699, 705, 704), (708, 707, 712, 711, 710, 709), (714, 715, 716, 717, 718, 713), (708, 709, 715, 714), (711, 712, 718, 717), (709, 710, 716, 715), (707, 708, 714, 713), (712, 707, 713, 718), (710, 711, 717, 716), (720, 719, 724, 723, 722, 721), (726, 727, 728, 729, 730, 725), (720, 721, 727, 726), (723, 724, 730, 729), (721, 722, 728, 727), (719, 720, 726, 725), (724, 719, 725, 730), (722, 723, 729, 728), (732, 731, 736, 735, 734, 733), (738, 739, 740, 741, 742, 737), (732, 733, 739, 738), (735, 736, 742, 741), (733, 734, 740, 739), (731, 732, 738, 737), (736, 731, 737, 742), (734, 735, 741, 740), (744, 743, 748, 747, 746, 745), (750, 751, 752, 753, 754, 749), (744, 745, 751, 750), (747, 748, 754, 753), (745, 746, 752, 751), (743, 744, 750, 749), (748, 743, 749, 754), (746, 747, 753, 752), (756, 755, 760, 759, 758, 757), (762, 763, 764, 765, 766, 761), (756, 757, 763, 762), (759, 760, 766, 765), (757, 758, 764, 763), (755, 756, 762, 761), (760, 755, 761, 766), (758, 759, 765, 764), (768, 767, 772, 771, 770, 769), (774, 775, 776, 777, 778, 773), (768, 769, 775, 774), (771, 772, 778, 777), (769, 770, 776, 775), (767, 768, 774, 773), (772, 767, 773, 778), (770, 771, 777, 776), (780, 779, 784, 783, 782, 781), (786, 787, 788, 789, 790, 785), (780, 781, 787, 786), (783, 784, 790, 789), (781, 782, 788, 787), (779, 780, 786, 785), (784, 779, 785, 790), (782, 783, 789, 788), (792, 791, 796, 795, 794, 793), (798, 799, 800, 801, 802, 797), (792, 793, 799, 798), (795, 796, 802, 801), (793, 794, 800, 799), (791, 792, 798, 797), (796, 791, 797, 802), (794, 795, 801, 800), (804, 803, 808, 807, 806, 805), (810, 811, 812, 813, 814, 809), (804, 805, 811, 810), (807, 808, 814, 813), (805, 806, 812, 811), (803, 804, 810, 809), (808, 803, 809, 814), (806, 807, 813, 812), (816, 815, 820, 819, 818, 817), (822, 823, 824, 825, 826, 821), (816, 817, 823, 822), (819, 820, 826, 825), (817, 818, 824, 823), (815, 816, 822, 821), (820, 815, 821, 826), (818, 819, 825, 824), (828, 827, 832, 831, 830, 829), (828, 829, 835, 834), (827, 828, 834, 833)])
me_plane.polygons.foreach_set('use_smooth', [True] * 705)
_k = set([(644, 645), (644, 830), (644, 835), (645, 646), (645, 831), (646, 832), (646, 833), (647, 653), (648, 654), (649, 655), (650, 656), (651, 657), (652, 658), (653, 654), (653, 658), (654, 655), (655, 656), (656, 657), (657, 658), (659, 665), (660, 666), (661, 667), (662, 668), (663, 669), (664, 670), (665, 666), (665, 670), (666, 667), (667, 668), (668, 669), (669, 670), (671, 677), (672, 678), (673, 679), (674, 680), (675, 681), (676, 682), (677, 678), (677, 682), (678, 679), (679, 680), (680, 681), (681, 682), (683, 689), (684, 690), (685, 691), (686, 692), (687, 693), (688, 694), (689, 690), (689, 694), (690, 691), (691, 692), (692, 693), (693, 694), (695, 701), (696, 702), (697, 703), (698, 704), (699, 705), (700, 706), (701, 702), (701, 706), (702, 703), (703, 704), (704, 705), (705, 706), (707, 713), (708, 714), (709, 715), (710, 716), (711, 717), (712, 718), (713, 714), (713, 718), (714, 715), (715, 716), (716, 717), (717, 718), (719, 725), (720, 726), (721, 727), (722, 728), (723, 729), (724, 730), (725, 726), (725, 730), (726, 727), (727, 728), (728, 729), (729, 730), (731, 737), (732, 738), (733, 739), (734, 740), (735, 741), (736, 742), (737, 738), (737, 742), (738, 739), (739, 740), (740, 741), (741, 742), (743, 749), (744, 750), (745, 751), (746, 752), (747, 753), (748, 754), (749, 750), (749, 754), (750, 751), (751, 752), (752, 753), (753, 754), (755, 761), (756, 762), (757, 763), (758, 764), (759, 765), (760, 766), (761, 762), (761, 766), (762, 763), (763, 764), (764, 765), (765, 766), (767, 773), (768, 774), (769, 775), (770, 776), (771, 777), (772, 778), (773, 774), (773, 778), (774, 775), (775, 776), (776, 777), (777, 778), (779, 785), (780, 786), (781, 787), (782, 788), (783, 789), (784, 790), (785, 786), (785, 790), (786, 787), (787, 788), (788, 789), (789, 790), (791, 797), (792, 798), (793, 799), (794, 800), (795, 801), (796, 802), (797, 798), (797, 802), (798, 799), (799, 800), (800, 801), (801, 802), (803, 809), (804, 810), (805, 811), (806, 812), (807, 813), (808, 814), (809, 810), (809, 814), (810, 811), (811, 812), (812, 813), (813, 814), (815, 821), (816, 822), (817, 823), (818, 824), (819, 825), (820, 826), (821, 822), (821, 826), (822, 823), (823, 824), (824, 825), (825, 826), (827, 833), (828, 834), (829, 835), (833, 834), (834, 835)])
me_plane.attributes.new('sharp_edge', 'BOOLEAN', 'EDGE').data.foreach_set('value', [ (min(e.vertices), max(e.vertices)) in _k for e in me_plane.edges])
_uv = me_plane.uv_layers.new(name='UVMap')
_uv.uv.foreach_set('vector', [0.0, 0.0, 1.0, 0.0, 1.0, 1.0, 0.0, 1.0, 0.0, 0.0, 0.0, 0.0, 0.0, 0.0, 0.0, 0.0, 0.0, 0.0, 0.0, 0.0, 0.0, 0.0, 0.0, 0.0, 0.0, 0.0, 0.0, 0.0, 0.0, 0.0, 0.0, 0.0, 0.0, 0.0, 0.0, 0.0, 0.0, 0.0, 0.0, 0.0, 0.0, 0.0, 0.0, 0.0, 0.0, 0.0, 0.0, 0.0, 0.0, 0.0, 0.0, 0.0, 0.0, 0.0, 0.0, 0.0, 0.0, 0.0, 0.0, 0.0, 0.0, 0.0, 0.0, 0.0, 0.0, 0.0, 0.0, 0.0, 0.0, 0.0, 0.0, 0.0, 0.0, 0.0, 0.0, 0.0, 0.0, 0.0, 0.0, 0.0, 0.0, 0.0, 0.0, 0.0, 0.0, 0.0, 0.0, 0.0, 0.0, 0.0, 0.0, 0.0, 0.0, 0.0, 0.0, 0.0, 0.0, 0.0, 0.0, 0.0, 0.0, 0.0, 0.0, 0.0, 0.0, 0.0, 0.0, 0.0, 0.0, 0.0, 0.0, 0.0, 0.0, 0.0, 0.0, 0.0, 0.0, 0.0, 0.0, 0.0, 0.0, 0.0, 0.0, 0.0, 0.0, 0.0, 0.0, 0.0, 0.0, 0.0, 0.0, 0.0, 0.0, 0.0, 0.0, 0.0, 0.0, 0.0, 0.0, 0.0, 0.0, 0.0, 0.0, 0.0, 0.0, 0.0, 0.0, 0.0, 0.0, 0.0, 0.0, 0.0, 0.0, 0.0, 0.0, 0.0, 0.0, 0.0, 0.0, 0.0, 0.0, 0.0, 0.0, 0.0, 0.0, 0.0, 0.0, 0.0, 0.0, 0.0, 0.0, 0.0, 0.0, 0.0, 0.0, 0.0, 0.0, 0.0, 0.0, 0.0, 0.0, 0.0, 0.0, 0.0, 0.0, 0.0, 0.0, 0.0, 0.0, 0.0, 0.0, 0.0, 0.0, 0.0, 0.0, 0.0, 0.0, 0.0, 0.0, 0.0, 0.0, 0.0, 0.0, 0.0, 0.0, 0.0, 0.0, 0.0, 0.0, 0.0, 0.0, 0.0, 0.0, 0.0, 0.0, 0.0, 0.0, 0.0, 0.0, 0.0, 0.0, 0.0, 0.0, 0.0, 0.0, 0.0, 0.0, 0.0, 0.0, 0.0, 0.0, 0.0, 0.0, 0.0, 0.0, 0.0, 0.0, 0.0, 0.0, 0.0, 0.0, 0.0, 0.0, 0.0, 0.0, 0.0, 0.0, 0.0, 0.0, 0.0, 0.0, 0.0, 0.0, 0.0, 0.0, 0.0, 0.0, 0.0, 0.0, 0.0, 0.0, 0.0, 0.0, 0.0, 0.0, 0.0, 0.0, 0.0, 0.0, 0.0, 0.0, 0.0, 0.0, 0.0, 0.0, 0.0, 0.0, 0.0, 0.0, 0.0, 0.0, 0.0, 0.0, 0.0, 0.0, 0.0, 0.0, 0.0, 0.0, 0.0, 0.0, 0.0, 0.0, 0.0, 0.0, 0.0, 0.0, 0.0, 0.0, 0.0, 0.0, 0.0, 0.0, 0.0, 0.0, 0.0, 0.0, 0.0, 0.0, 0.0, 0.0, 0.0, 0.0, 0.0, 0.0, 0.0, 0.0, 0.0, 0.0, 0.0, 0.0, 0.0, 0.0, 0.0, 0.0, 0.0, 0.0, 0.0, 0.0, 0.0, 0.0, 0.0, 0.0, 0.0, 0.0, 0.0, 0.0, 0.0, 0.0, 0.0, 0.0, 0.0, 0.0, 0.0, 0.0, 0.0, 0.0, 0.0, 0.0, 0.0, 0.0, 0.0, 0.0, 0.0, 0.0, 0.0, 0.0, 0.0, 0.0, 0.0, 0.0, 0.0, 0.0, 0.0, 0.0, 0.0, 0.0, 0.0, 0.0, 0.0, 0.0, 0.0, 0.0, 0.0, 0.0, 0.0, 0.0, 0.0, 0.0, 0.0, 0.0, 0.0, 0.0, 0.0, 0.0, 0.0, 0.0, 0.0, 0.0, 0.0, 0.0, 0.0, 0.0, 0.0, 0.0, 0.0, 0.0, 0.0, 0.0, 0.0, 0.0, 0.0, 0.0, 0.0, 0.0, 0.0, 0.0, 0.0, 0.0, 0.0, 0.0, 0.0, 0.0, 0.0, 0.0, 0.0, 0.0, 0.0, 0.0, 0.0, 0.0, 0.0, 0.0, 0.0, 0.0, 0.0, 0.0, 0.0, 0.0, 0.0, 0.0, 0.0, 0.0, 0.0, 0.0, 0.0, 0.0, 0.0, 0.0, 0.0, 0.0, 0.0, 0.0, 0.0, 0.0, 0.0, 0.0, 0.0, 0.0, 0.0, 0.0, 0.0, 0.0, 0.0, 0.0, 0.0, 0.0, 0.0, 0.0, 0.0, 0.0, 0.0, 0.0, 0.0, 0.0, 0.0, 0.0, 0.0, 0.0, 0.0, 0.0, 0.0, 0.0, 0.0, 0.0, 0.0, 0.0, 0.0, 0.0, 0.0, 0.0, 0.0, 0.0, 0.0, 0.0, 0.0, 0.0, 0.0, 0.0, 0.0, 0.0, 0.0, 0.0, 0.0, 0.0, 0.0, 0.0, 0.0, 0.0, 0.0, 0.0, 0.0, 0.0, 0.0, 0.0, 0.0, 0.0, 0.0, 0.0, 0.0, 0.0, 0.0, 0.0, 0.0, 0.0, 0.0, 0.0, 0.0, 0.0, 0.0, 0.0, 0.0, 0.0, 0.0, 0.0, 0.0, 0.0, 0.0, 0.0, 0.0, 0.0, 0.0, 0.0, 0.0, 0.0, 0.0, 0.0, 0.0, 0.0, 0.0, 0.0, 0.0, 0.0, 0.0, 0.0, 0.0, 0.0, 0.0, 0.0, 0.0, 0.0, 0.0, 0.0, 0.0, 0.0, 0.0, 0.0, 0.0, 0.0, 0.0, 0.0, 0.0, 0.0, 0.0, 0.0, 0.0, 0.0, 0.0, 0.0, 0.0, 0.0, 0.0, 0.0, 0.0, 0.0, 0.0, 0.0, 0.0, 0.0, 0.0, 0.0, 0.0, 0.0, 0.0, 0.0, 0.0, 0.0, 0.0, 0.0, 0.0, 0.0, 0.0, 0.0, 0.0, 0.0, 0.0, 0.0, 0.0, 0.0, 0.0, 0.0, 0.0, 0.0, 0.0, 0.0, 0.0, 0.0, 0.0, 0.0, 0.0, 0.0, 0.0, 0.0, 0.0, 0.0, 0.0, 0.0, 0.0, 0.0, 0.0, 0.0, 0.0, 0.0, 0.0, 0.0, 0.0, 0.0, 0.0, 0.0, 0.0, 0.0, 0.0, 0.0, 0.0, 0.0, 0.0, 0.0, 0.0, 0.0, 0.0, 0.0, 0.0, 0.0, 0.0, 0.0, 0.0, 0.0, 0.0, 0.0, 0.0, 0.0, 0.0, 0.0, 0.0, 0.0, 0.0, 0.0, 0.0, 0.0, 0.0, 0.0, 0.0, 0.0, 0.0, 0.0, 0.0, 0.0, 0.0, 0.0, 0.0, 0.0, 0.0, 0.0, 0.0, 0.0, 0.0, 0.0, 0.0, 0.0, 0.0, 0.0, 0.0, 0.0, 0.0, 0.0, 0.0, 0.0, 0.0, 0.0, 0.0, 0.0, 0.0, 0.0, 0.0, 0.0, 0.0, 0.0, 0.0, 0.0, 0.0, 0.0, 0.0, 0.0, 0.0, 0.0, 0.0, 0.0, 0.0, 0.0, 0.0, 0.0, 0.0, 0.0, 0.0, 0.0, 0.0, 0.0, 0.0, 0.0, 0.0, 0.0, 0.0, 0.0, 0.0, 0.0, 0.0, 0.0, 0.0, 0.0, 0.0, 0.0, 0.0, 0.0, 0.0, 0.0, 0.0, 0.0, 0.0, 0.0, 0.0, 0.0, 0.0, 0.0, 0.0, 0.0, 0.0, 0.0, 0.0, 0.0, 0.0, 0.0, 0.0, 0.0, 0.0, 0.0, 0.0, 0.0, 0.0, 0.0, 0.0, 0.0, 0.0, 0.0, 0.0, 0.0, 0.0, 0.0, 0.0, 0.0, 0.0, 0.0, 0.0, 0.0, 0.0, 0.0, 0.0, 0.0, 0.0, 0.0, 0.0, 0.0, 0.0, 0.0, 0.0, 0.0, 0.0, 0.0, 0.0, 0.0, 0.0, 0.0, 0.0, 0.0, 0.0, 0.0, 0.0, 0.0, 0.0, 0.0, 0.0, 0.0, 0.0, 0.0, 0.0, 0.0, 0.0, 0.0, 0.0, 0.0, 0.0, 0.0, 0.0, 0.0, 0.0, 0.0, 0.0, 0.0, 0.0, 0.0, 0.0, 0.0, 0.0, 0.0, 0.0, 0.0, 0.0, 0.0, 0.0, 0.0, 0.0, 0.0, 0.0, 0.0, 0.0, 0.0, 0.0, 0.0, 0.0, 0.0, 0.0, 0.0, 0.0, 0.0, 0.0, 0.0, 0.0, 0.0, 0.0, 0.0, 0.0, 0.0, 0.0, 0.0, 0.0, 0.0, 0.0, 0.0, 0.0, 0.0, 0.0, 0.0, 0.0, 0.0, 0.0, 0.0, 0.0, 0.0, 0.0, 0.0, 0.0, 0.0, 0.0, 0.0, 0.0, 0.0, 0.0, 0.0, 0.0, 0.0, 0.0, 0.0, 0.0, 0.0, 0.0, 0.0, 0.0, 0.0, 0.0, 0.0, 0.0, 0.0, 0.0, 0.0, 0.0, 0.0, 0.0, 0.0, 0.0, 0.0, 0.0, 0.0, 0.0, 0.0, 0.0, 0.0, 0.0, 0.0, 0.0, 0.0, 0.0, 0.0, 0.0, 0.0, 0.0, 0.0, 0.0, 0.0, 0.0, 0.0, 0.0, 0.0, 0.0, 0.0, 0.0, 0.0, 0.0, 0.0, 0.0, 0.0, 0.0, 0.0, 0.0, 0.0, 0.0, 0.0, 0.0, 0.0, 0.0, 0.0, 0.0, 0.0, 0.0, 0.0, 0.0, 0.0, 0.0, 0.0, 0.0, 0.0, 0.0, 0.0, 0.0, 0.0, 0.0, 0.0, 0.0, 0.0, 0.0, 0.0, 0.0, 0.0, 0.0, 0.0, 0.0, 0.0, 0.0, 0.0, 0.0, 0.0, 0.0, 0.0, 0.0, 0.0, 0.0, 0.0, 0.0, 0.0, 0.0, 0.0, 0.0, 0.0, 0.0, 0.0, 0.0, 0.0, 0.0, 0.0, 0.0, 0.0, 0.0, 0.0, 0.0, 0.0, 0.0, 0.0, 0.0, 0.0, 0.0, 0.0, 0.0, 0.0, 0.0, 0.0, 0.0, 0.0, 0.0, 0.0, 0.0, 0.0, 0.0, 0.0, 0.0, 0.0, 0.0, 0.0, 0.0, 0.0, 0.0, 0.0, 0.0, 0.0, 0.0, 0.0, 0.0, 0.0, 0.0, 0.0, 0.0, 0.0, 0.0, 0.0, 0.0, 0.0, 0.0, 0.0, 0.0, 0.0, 0.0, 0.0, 0.0, 0.0, 0.0, 0.0, 0.0, 0.0, 0.0, 0.0, 0.0, 0.0, 0.0, 0.0, 0.0, 0.0, 0.0, 0.0, 0.0, 0.0, 0.0, 0.0, 0.0, 0.0, 0.0, 0.0, 0.0, 0.0, 0.0, 0.0, 0.0, 0.0, 0.0, 0.0, 0.0, 0.0, 0.0, 0.0, 0.0, 0.0, 0.0, 0.0, 0.0, 0.0, 0.0, 0.0, 0.0, 0.0, 0.0, 0.0, 0.0, 0.0, 0.0, 0.0, 0.0, 0.0, 0.0, 0.0, 0.0, 0.0, 0.0, 0.0, 0.0, 0.0, 0.0, 0.0, 0.0, 0.0, 0.0, 0.0, 0.0, 0.0, 0.0, 0.0, 0.0, 0.0, 0.0, 0.0, 0.0, 0.0, 0.0, 0.0, 0.0, 0.0, 0.0, 0.0, 0.0, 0.0, 0.0, 0.0, 0.0, 0.0, 0.0, 0.0, 0.0, 0.0, 0.0, 0.0, 0.0, 0.0, 0.0, 0.0, 0.0, 0.0, 0.0, 0.0, 0.0, 0.0, 0.0, 0.0, 0.0, 0.0, 0.0, 0.0, 0.0, 0.0, 0.0, 0.0, 0.0, 0.0, 0.0, 0.0, 0.0, 0.0, 0.0, 0.0, 0.0, 0.0, 0.0, 0.0, 0.0, 0.0, 0.0, 0.0, 0.0, 0.0, 0.0, 0.0, 0.0, 0.0, 0.0, 0.0, 0.0, 0.0, 0.0, 0.0, 0.0, 0.0, 0.0, 0.0, 0.0, 0.0, 0.0, 0.0, 0.0, 0.0, 0.0, 0.0, 0.0, 0.0, 0.0, 0.0, 0.0, 0.0, 0.0, 0.0, 0.0, 0.0, 0.0, 0.0, 0.0, 0.0, 0.0, 0.0, 0.0, 0.0, 0.0, 0.0, 0.0, 0.0, 0.0, 0.0, 0.0, 0.0, 0.0, 0.0, 0.0, 0.0, 0.0, 0.0, 0.0, 0.0, 0.0, 0.0, 0.0, 0.0, 0.0, 0.0, 0.0, 0.0, 0.0, 0.0, 0.0, 0.0, 0.0, 0.0, 0.0, 0.0, 0.0, 0.0, 0.0, 0.0, 0.0, 0.0, 0.0, 0.0, 0.0, 0.0, 0.0, 0.0, 0.0, 0.0, 0.0, 0.0, 0.0, 0.0, 0.0, 0.0, 0.0, 0.0, 0.0, 0.0, 0.0, 0.0, 0.0, 0.0, 0.0, 0.0, 0.0, 0.0, 0.0, 0.0, 0.0, 0.0, 0.0, 0.0, 0.0, 0.0, 0.0, 0.0, 0.0, 0.0, 0.0, 0.0, 0.0, 0.0, 0.0, 0.0, 0.0, 0.0, 0.0, 0.0, 0.0, 0.0, 0.0, 0.0, 0.0, 0.0, 0.0, 0.0, 0.0, 0.0, 0.0, 0.0, 0.0, 0.0, 0.0, 0.0, 0.0, 0.0, 0.0, 0.0, 0.0, 0.0, 0.0, 0.0, 0.0, 0.0, 0.0, 0.0, 0.0, 0.0, 0.0, 0.0, 0.0, 0.0, 0.0, 0.0, 0.0, 0.0, 0.0, 0.0, 0.0, 0.0, 0.0, 0.0, 0.0, 0.0, 0.0, 0.0, 0.0, 0.0, 0.0, 0.0, 0.0, 0.0, 0.0, 0.0, 0.0, 0.0, 0.0, 0.0, 0.0, 0.0, 0.0, 0.0, 0.0, 0.0, 0.0, 0.0, 0.0, 0.0, 0.0, 0.0, 0.0, 0.0, 0.0, 0.0, 0.0, 0.0, 0.0, 0.0, 0.0, 0.0, 0.0, 0.0, 0.0, 0.0, 0.0, 0.0, 0.0, 0.0, 0.0, 0.0, 0.0, 0.0, 0.0, 0.0, 0.0, 0.0, 0.0, 0.0, 0.0, 0.0, 0.0, 0.0, 0.0, 0.0, 0.0, 0.0, 0.0, 0.0, 0.0, 0.0, 0.0, 0.0, 0.0, 0.0, 0.0, 0.0, 0.0, 0.0, 0.0, 0.0, 0.0, 0.0, 0.0, 0.0, 0.0, 0.0, 0.0, 0.0, 0.0, 0.0, 0.0, 0.0, 0.0, 0.0, 0.0, 0.0, 0.0, 0.0, 0.0, 0.0, 0.0, 0.0, 0.0, 0.0, 0.0, 0.0, 0.0, 0.0, 0.0, 0.0, 0.0, 0.0, 0.0, 0.0, 0.0, 0.0, 0.0, 0.0, 0.0, 0.0, 0.0, 0.0, 0.0, 0.0, 0.0, 0.0, 0.0, 0.0, 0.0, 0.0, 0.0, 0.0, 0.0, 0.0, 0.0, 0.0, 0.0, 0.0, 0.0, 0.0, 0.0, 0.0, 0.0, 0.0, 0.0, 0.0, 0.0, 0.0, 0.0, 0.0, 0.0, 0.0, 0.0, 0.0, 0.0, 0.0, 0.0, 0.0, 0.0, 0.0, 0.0, 0.0, 0.0, 0.0, 0.0, 0.0, 0.0, 0.0, 0.0, 0.0, 0.0, 0.0, 0.0, 0.0, 0.0, 0.0, 0.0, 0.0, 0.0, 0.0, 0.0, 0.0, 0.0, 0.0, 0.0, 0.0, 0.0, 0.0, 0.0, 0.0, 0.0, 0.0, 0.0, 0.0, 0.0, 0.0, 0.0, 0.0, 0.0, 0.0, 0.0, 0.0, 0.0, 0.0, 0.0, 0.0, 0.0, 0.0, 0.0, 0.0, 0.0, 0.0, 0.0, 0.0, 0.0, 0.0, 0.0, 0.0, 0.0, 0.0, 0.0, 0.0, 0.0, 0.0, 0.0, 0.0, 0.0, 0.0, 0.0, 0.0, 0.0, 0.0, 0.0, 0.0, 0.0, 0.0, 0.0, 0.0, 0.0, 0.0, 0.0, 0.0, 0.0, 0.0, 0.0, 0.0, 0.0, 0.0, 0.0, 0.0, 0.0, 0.0, 0.0, 0.0, 0.0, 0.0, 0.0, 0.0, 0.0, 0.0, 0.0, 0.0, 0.0, 0.0, 0.0, 0.0, 0.0, 0.0, 0.0, 0.0, 0.0, 0.0, 0.0, 0.0, 0.0, 0.0, 0.0, 0.0, 0.0, 0.0, 0.0, 0.0, 0.0, 0.0, 0.0, 0.0, 0.0, 0.0, 0.0, 0.0, 0.0, 0.0, 0.0, 0.0, 0.0, 0.0, 0.0, 0.0, 0.0, 0.0, 0.0, 0.0, 0.0, 0.0, 0.0, 0.0, 0.0, 0.0, 0.0, 0.0, 0.0, 0.0, 0.0, 0.0, 0.0, 0.0, 0.0, 0.0, 0.0, 0.0, 0.0, 0.0, 0.0, 0.0, 0.0, 0.0, 0.0, 0.0, 0.0, 0.0, 0.0, 0.0, 0.0, 0.0, 0.0, 0.0, 0.0, 0.0, 0.0, 0.0, 0.0, 0.0, 0.0, 0.0, 0.0, 0.0, 0.0, 0.0, 0.0, 0.0, 0.0, 0.0, 0.0, 0.0, 0.0, 0.0, 0.0, 0.0, 0.0, 0.0, 0.0, 0.0, 0.0, 0.0, 0.0, 0.0, 0.0, 0.0, 0.0, 0.0, 0.0, 0.0, 0.0, 0.0, 0.0, 0.0, 0.0, 0.0, 0.0, 0.0, 0.0, 0.0, 0.0, 0.0, 0.0, 0.0, 0.0, 0.0, 0.0, 0.0, 0.0, 0.0, 0.0, 0.0, 0.0, 0.0, 0.0, 0.0, 0.0, 0.0, 0.0, 0.0, 0.0, 0.0, 0.0, 0.0, 0.0, 0.0, 0.0, 0.0, 0.0, 0.0, 0.0, 0.0, 0.0, 0.0, 0.0, 0.0, 0.0, 0.0, 0.0, 0.0, 0.0, 0.0, 0.0, 0.0, 0.0, 0.0, 0.0, 0.0, 0.0, 0.0, 0.0, 0.0, 0.0, 0.0, 0.0, 0.0, 0.0, 0.0, 0.0, 0.0, 0.0, 0.0, 0.0, 0.0, 0.0, 0.0, 0.0, 0.0, 0.0, 0.0, 0.0, 0.0, 0.0, 0.0, 0.0, 0.0, 0.0, 0.0, 0.0, 0.0, 0.0, 0.0, 0.0, 0.0, 0.0, 0.0, 0.0, 0.0, 0.0, 0.0, 0.0, 0.0, 0.0, 0.0, 0.0, 0.0, 0.0, 0.0, 0.0, 0.0, 0.0, 0.0, 0.0, 0.0, 0.0, 0.0, 0.0, 0.0, 0.0, 0.0, 0.0, 0.0, 0.0, 0.0, 0.0, 0.0, 0.0, 0.0, 0.0, 0.0, 0.0, 0.0, 0.0, 0.0, 0.0, 0.0, 0.0, 0.0, 0.0, 0.0, 0.0, 0.0, 0.0, 0.0, 0.0, 0.0, 0.0, 0.0, 0.0, 0.0, 0.0, 0.0, 0.0, 0.0, 0.0, 0.0, 0.0, 0.0, 0.0, 0.0, 0.0, 0.0, 0.0, 0.0, 0.0, 0.0, 0.0, 0.0, 0.0, 0.0, 0.0, 0.0, 0.0, 0.0, 0.0, 0.0, 0.0, 0.0, 0.0, 0.0, 0.0, 0.0, 0.0, 0.0, 0.0, 0.0, 0.0, 0.0, 0.0, 0.0, 0.0, 0.0, 0.0, 0.0, 0.0, 0.0, 0.0, 0.0, 0.0, 0.0, 0.0, 0.0, 0.0, 0.0, 0.0, 0.0, 0.0, 0.0, 0.0, 0.0, 0.0, 0.0, 0.0, 0.0, 0.0, 0.0, 0.0, 0.0, 0.0, 0.0, 0.0, 0.0, 0.0, 0.0, 0.0, 0.0, 0.0, 0.0, 0.0, 0.0, 0.0, 0.0, 0.0, 0.0, 0.0, 0.0, 0.0, 0.0, 0.0, 0.0, 0.0, 0.0, 0.0, 0.0, 0.0, 0.0, 0.0, 0.0, 0.0, 0.0, 0.0, 0.0, 0.0, 0.0, 0.0, 0.0, 0.0, 0.0, 0.0, 0.0, 0.0, 0.0, 0.0, 0.0, 0.0, 0.0, 0.0, 0.0, 0.0, 0.0, 0.0, 0.0, 0.0, 0.0, 0.0, 0.0, 0.0, 0.0, 0.0, 0.0, 0.0, 0.0, 0.0, 0.0, 0.0, 0.0, 0.0, 0.0, 0.0, 0.0, 0.0, 0.0, 0.0, 0.0, 0.0, 0.0, 0.0, 0.0, 0.0, 0.0, 0.0, 0.0, 0.0, 0.0, 0.0, 0.0, 0.0, 0.0, 0.0, 0.0, 0.0, 0.0, 0.0, 0.0, 0.0, 0.0, 0.0, 0.0, 0.0, 0.0, 0.0, 0.0, 0.0, 0.0, 0.0, 0.0, 0.0, 0.0, 0.0, 0.0, 0.0, 0.0, 0.0, 0.0, 0.0, 0.0, 0.0, 0.0, 0.0, 0.0, 0.0, 0.0, 0.0, 0.0, 0.0, 0.0, 0.0, 0.0, 0.0, 0.0, 0.0, 0.0, 0.0, 0.0, 0.0, 0.0, 0.0, 0.0, 0.0, 0.0, 0.0, 0.0, 0.0, 0.0, 0.0, 0.0, 0.0, 0.0, 0.0, 0.0, 0.0, 0.0, 0.0, 0.0, 0.0, 0.0, 0.0, 0.0, 0.0, 0.0, 0.0, 0.0, 0.0, 0.0, 0.0, 0.0, 0.0, 0.0, 0.0, 0.0, 0.0, 0.0, 0.0, 0.0, 0.0, 0.0, 0.0, 0.0, 0.0, 0.0, 0.0, 0.0, 0.0, 0.0, 0.0, 0.0, 0.0, 0.0, 0.0, 0.0, 0.0, 0.0, 0.0, 0.0, 0.0, 0.0, 0.0, 0.0, 0.0, 0.0, 0.0, 0.0, 0.0, 0.0, 0.0, 0.0, 0.0, 0.0, 0.0, 0.0, 0.0, 0.0, 0.0, 0.0, 0.0, 0.0, 0.0, 0.0, 0.0, 0.0, 0.0, 0.0, 0.0, 0.0, 0.0, 0.0, 0.0, 0.0, 0.0, 0.0, 0.0, 0.0, 0.0, 0.0, 0.0, 0.0, 0.0, 0.0, 0.0, 0.0, 0.0, 0.0, 0.0, 0.0, 0.0, 0.0, 0.0, 0.0, 0.0, 0.0, 0.0, 0.0, 0.0, 0.0, 0.0, 0.0, 0.0, 0.0, 0.0, 0.0, 0.0, 0.0, 0.0, 0.0, 0.0, 0.0, 0.0, 0.0, 0.0, 0.0, 0.0, 0.0, 0.0, 0.0, 0.0, 0.0, 0.0, 0.0, 0.0, 0.0, 0.0, 0.0, 0.0, 0.0, 0.0, 0.0, 0.0, 0.0, 0.0, 0.0, 0.0, 0.0, 0.0, 0.0, 0.0, 0.0, 0.0, 0.0, 0.0, 0.0, 0.0, 0.0, 0.0, 0.0, 0.0, 0.0, 0.0, 0.0, 0.0, 0.0, 0.0, 0.0, 0.0, 0.0, 0.0, 0.0, 0.0, 0.0, 0.0, 0.0, 0.0, 0.0, 0.0, 0.0, 0.0, 0.0, 0.0, 0.0, 0.0, 0.0, 0.0, 0.0, 0.0, 0.0, 0.0, 0.0, 0.0, 0.0, 0.0, 0.0, 0.0, 0.0, 0.0, 0.0, 0.0, 0.0, 0.0, 0.0, 0.0, 0.0, 0.0, 0.0, 0.0, 0.0, 0.0, 0.0, 0.0, 0.0, 0.0, 0.0, 0.0, 0.0, 0.0, 0.0, 0.0, 0.0, 0.0, 0.0, 0.0, 0.0, 0.0, 0.0, 0.0, 0.0, 0.0, 0.0, 0.0, 0.0, 0.0, 0.0, 0.0, 0.0, 0.0, 0.0, 0.0, 0.0, 0.0, 0.0, 0.0, 0.0, 0.0, 0.0, 0.0, 0.0, 0.0, 0.0, 0.0, 0.0, 0.0, 0.0, 0.0, 0.0, 0.0, 0.0, 0.0, 0.0, 0.0, 0.0, 0.0, 0.0, 0.0, 0.0, 0.0, 0.0, 0.0, 0.0, 0.0, 0.0, 0.0, 0.0, 0.0, 0.0, 0.0, 0.0, 0.0, 0.0, 0.0, 0.0, 0.0, 0.0, 0.0, 0.0, 0.0, 0.0, 0.0, 0.0, 0.0, 0.0, 0.0, 0.0, 0.0, 0.0, 0.0, 0.0, 0.0, 0.0, 0.0, 0.0, 0.0, 0.0, 0.0, 0.0, 0.0, 0.0, 0.0, 0.0, 0.0, 0.0, 0.0, 0.0, 0.0, 0.0, 0.0, 0.0, 0.0, 0.0, 0.0, 0.0, 0.0, 0.0, 0.0, 0.0, 0.0, 0.0, 0.0, 0.0, 0.0, 0.0, 0.0, 0.0, 0.0, 0.0, 0.0, 0.0, 0.0, 0.0, 0.0, 0.0, 0.0, 0.0, 0.0, 0.0, 0.0, 0.0, 0.0, 0.0, 0.0, 0.0, 0.0, 0.0, 0.0, 0.0, 0.0, 0.0, 0.0, 0.0, 0.0, 0.0, 0.0, 0.0, 0.0, 0.0, 0.0, 0.0, 0.0, 0.0, 0.0, 0.0, 0.0, 0.0, 0.0, 0.0, 0.0, 0.0, 0.0, 0.0, 0.0, 0.0, 0.0, 0.0, 0.0, 0.0, 0.0, 0.0, 0.0, 0.0, 0.0, 0.0, 0.0, 0.0, 0.0, 0.0, 0.0, 0.0, 0.0, 0.0, 0.0, 0.0, 0.0, 0.0, 0.0, 0.0, 0.0, 0.0, 0.0, 0.0, 0.0, 0.0, 0.0, 0.0, 0.0, 0.0, 0.0, 0.0, 0.0, 0.0, 0.0, 0.0, 0.0, 0.0, 0.0, 0.0, 0.0, 0.0, 0.0, 0.0, 0.0, 0.0, 0.0, 0.0, 0.0, 0.0, 0.0, 0.0, 0.0, 0.0, 0.0, 0.0, 0.0, 0.0, 0.0, 0.0, 0.0, 0.0, 0.0, 0.0, 0.0, 0.0, 0.0, 0.0, 0.0, 0.0, 0.0, 0.0, 0.0, 0.0, 0.0, 0.0, 0.0, 0.0, 0.0, 0.0, 0.0, 0.0, 0.0, 0.0, 0.0, 0.0, 0.0, 0.0, 0.0, 0.0, 0.0, 0.0, 0.0, 0.0, 0.0, 0.0, 0.0, 0.0, 0.0, 0.0, 0.0, 0.0, 0.0, 0.0, 0.0, 0.0, 0.0, 0.0, 0.0, 0.0, 0.0, 0.0, 0.0, 0.0, 0.0, 0.0, 0.0, 0.0, 0.0, 0.0, 0.0, 0.0, 0.0, 0.0, 0.0, 0.0, 0.0, 0.0, 0.0, 0.0, 0.0, 0.0, 0.0, 0.0, 0.0, 0.0, 0.0, 0.0, 0.0, 0.0, 0.0, 0.0, 0.0, 0.0, 0.0, 0.0, 0.0, 0.0, 0.0, 0.0, 0.0, 0.0, 0.0, 0.0, 0.0, 0.0, 0.0, 0.0, 0.0, 0.0, 0.0, 0.0, 0.0, 0.0, 0.0, 0.0, 0.0, 0.0, 0.0, 0.0, 0.0, 0.0, 0.0, 0.0, 0.0, 0.0, 0.0, 0.0, 0.0, 0.0, 0.0, 0.0, 0.0, 0.0, 0.0, 0.0, 0.0, 0.0, 0.0, 0.0, 0.0, 0.0, 0.0, 0.0, 0.0, 0.0, 0.0, 0.0, 0.0, 0.0, 0.0, 0.0, 0.0, 0.0, 0.0, 0.0, 0.0, 0.0, 0.0, 0.0, 0.0, 0.0, 0.0, 0.0, 0.0, 0.0, 0.0, 0.0, 0.0, 0.0, 0.0, 0.0, 0.0, 0.0, 0.0, 0.0, 0.0, 0.0, 0.0, 0.0, 0.0, 0.0, 0.0, 0.0, 0.0, 0.0, 0.0, 0.0, 0.0, 0.0, 0.0, 0.0, 0.0, 0.0, 0.0, 0.0, 0.0, 0.0, 0.0, 0.0, 0.0, 0.0, 0.0, 0.0, 0.0, 0.0, 0.0, 0.0, 0.0, 0.0, 0.0, 0.0, 0.0, 0.0, 0.0, 0.0, 0.0, 0.0, 0.0, 0.0, 0.0, 0.0, 0.0, 0.0, 0.0, 0.0, 0.0, 0.0, 0.0, 0.0, 0.0, 0.0, 0.0, 0.0, 0.0, 0.0, 0.0, 0.0, 0.0, 0.0, 0.0, 0.0, 0.0, 0.0, 0.0, 0.0, 0.0, 0.0, 0.0, 0.0, 0.0, 0.0, 0.0, 0.0, 0.0, 0.0, 0.0, 0.0, 0.0, 0.0, 0.0, 0.0, 0.0, 0.0, 0.0, 0.0, 0.0, 0.0, 0.0, 0.0, 0.0, 0.0, 0.0, 0.0, 0.0, 0.0, 0.0, 0.0, 0.0, 0.0, 0.0, 0.0, 0.0, 0.0, 0.0, 0.0, 0.0, 0.0, 0.0, 0.0, 0.0, 0.0, 0.0, 0.0, 0.0, 0.0, 0.0, 0.0, 0.0, 0.0, 0.0, 0.0, 0.0, 0.0, 0.0, 0.0, 0.0, 0.0, 0.0, 0.0, 0.0, 0.0, 0.0, 0.0, 0.0, 0.0, 0.0, 0.0, 0.0, 0.0, 0.0, 0.0, 0.0, 0.0, 0.0, 0.0, 0.0, 0.0, 0.0, 0.0, 0.0, 0.0, 0.0, 0.0, 0.0, 0.0, 0.0, 0.0, 0.0, 0.0, 0.0, 0.0, 0.0, 0.0, 0.0, 0.0, 0.0, 0.0, 0.0, 0.0, 0.0, 0.0, 0.0, 0.0, 0.0, 0.0, 0.0, 0.0, 0.0, 0.0, 0.0, 0.0, 0.0, 0.0, 0.0, 0.0, 0.0, 0.0, 0.0, 0.0, 0.0, 0.0, 0.0, 0.0, 0.0, 0.0, 0.0, 0.0, 0.0, 0.0, 0.0, 0.0, 0.0, 0.0, 0.0, 0.0, 0.0, 0.0, 0.0, 0.0, 0.0, 0.0, 0.0, 0.0, 0.0, 0.0, 0.0, 0.0, 0.0, 0.0, 0.0, 0.0, 0.0, 0.0, 0.0, 0.0, 0.0, 0.0, 0.0, 0.0, 0.0, 0.0, 0.0, 0.0, 0.0, 0.0, 0.0, 0.0, 0.0, 0.0, 0.0, 0.0, 0.0, 0.0, 0.0, 0.0, 0.0, 0.0, 0.0, 0.0, 0.0, 0.0, 0.0, 0.0, 0.0, 0.0, 0.0, 0.0, 0.0, 0.0, 0.0, 0.0, 0.0, 0.0, 0.0, 0.0, 0.0, 0.0, 0.0, 0.0, 0.0, 0.0, 0.0, 0.0, 0.0, 0.0, 0.0, 0.0, 0.0, 0.0, 0.0, 0.0, 0.0, 0.0, 0.0, 0.0, 0.0, 0.0, 0.0, 0.0, 0.0, 0.0, 0.0, 0.0, 0.0, 0.0, 0.0, 0.0, 0.0, 0.0, 0.0, 0.0, 0.0, 0.0, 0.0, 0.0, 0.0, 0.0, 0.0, 0.0, 0.0, 0.0, 0.0, 0.0, 0.0, 0.0, 0.0, 0.0, 0.0, 0.0, 0.0, 0.0, 0.0, 0.0, 0.0, 0.0, 0.0, 0.0, 0.0, 0.0, 0.0, 0.0, 0.0, 0.0, 0.0, 0.0, 0.0, 0.0, 0.0, 0.0, 0.0, 0.0, 0.0, 0.0, 0.0, 0.0, 0.0, 0.0, 0.0, 0.0, 0.0, 0.0, 0.0, 0.0, 0.0, 0.0, 0.0, 0.0, 0.0, 0.0, 0.0, 0.0, 0.0, 0.0, 0.0, 0.0, 0.0, 0.0, 0.0, 0.0, 0.0, 0.0, 0.0, 0.0, 0.0, 0.0, 0.0, 0.0, 0.0, 0.0, 0.0, 0.0, 0.0, 0.0, 0.0, 0.0, 0.0, 0.0, 0.0, 0.0, 0.0, 0.0, 0.0, 0.0, 0.0, 0.0, 0.0, 0.0, 0.0, 0.0, 0.0, 0.0, 0.0, 0.0, 0.0, 0.0, 0.0, 0.0, 0.0, 0.0, 0.0, 0.0, 0.0, 0.0, 0.0, 0.0, 0.0, 0.0, 0.0, 0.0, 0.0, 0.0, 0.0, 0.0, 0.0, 0.0, 0.0, 0.0, 0.0, 0.0, 0.0, 0.0, 0.0, 0.0, 0.0, 0.0, 0.0, 0.0, 0.0, 0.0, 0.0, 0.0, 0.0, 0.0, 0.0, 0.0, 0.0, 0.0, 0.0, 0.0, 0.0, 0.0, 0.0, 0.0, 0.0, 0.0, 0.0, 0.0, 0.0, 0.0, 0.0, 0.0, 0.0, 0.0, 0.0, 0.0, 0.0, 0.0, 0.0, 0.0, 0.0, 0.0, 0.0, 0.0, 0.0, 0.0, 0.0, 0.0, 0.0, 0.0, 0.0, 0.0, 0.0, 0.0, 0.0, 0.0, 0.0, 0.0, 0.0, 0.0, 0.0, 0.0, 0.0, 0.0, 0.0, 0.0, 0.0, 0.0, 0.0, 0.0, 0.0, 0.0, 0.0, 0.0, 0.0, 0.0, 0.0, 0.0, 0.0, 0.0, 0.0, 0.0, 0.0, 0.0, 0.0, 0.0, 0.0, 0.0, 0.0, 0.0, 0.0, 0.0, 0.0, 0.0, 0.0, 0.0, 0.0, 0.0, 0.0, 0.0, 0.0, 0.0, 0.0, 0.0, 0.0, 0.0, 0.0, 0.0, 0.0, 0.0, 0.0, 0.0, 0.0, 0.0, 0.0, 0.0, 0.0, 0.0, 0.0, 0.0, 0.0, 0.0, 0.0, 0.0, 0.0, 0.0, 0.0, 0.0, 0.0, 0.0, 0.0, 0.0, 0.0, 0.0, 0.0, 0.0, 0.0, 0.0, 0.0, 0.0, 0.0, 0.0, 0.0, 0.0, 0.0, 0.0, 0.0, 0.0, 0.0, 0.0, 0.0, 0.0, 0.0, 0.0, 0.0, 0.0, 0.0, 0.0, 0.0, 0.0, 0.0, 0.0, 0.0, 0.0, 0.0, 0.0, 0.0, 0.0, 0.0, 0.0, 0.0, 0.0, 0.0, 0.0, 0.0, 0.0, 0.0, 0.0, 0.0, 0.0, 0.0, 0.0, 0.0, 0.0, 0.0, 0.0, 0.0, 0.0, 0.0, 0.0, 0.0, 0.0, 0.0, 0.0, 0.0, 0.0, 0.0, 0.0, 0.0, 0.0, 0.0, 0.0, 0.0, 0.0, 0.0, 0.0, 0.0, 0.0, 0.0, 0.0, 0.0, 0.0, 0.0, 0.0, 0.0, 0.0, 0.0, 0.0, 0.0, 0.0, 0.0, 0.0, 0.0, 0.0, 0.0, 0.0, 0.0, 0.0, 0.0, 0.0, 0.0, 0.0, 0.0, 0.0, 0.0, 0.0, 0.0, 0.0, 0.0, 0.0, 0.0, 0.0, 0.0, 0.0, 0.0, 0.0, 0.0, 0.0, 0.0, 0.0, 0.0, 0.0, 0.0, 0.0, 0.0, 0.0, 0.0, 0.0, 0.0, 0.0, 0.0, 0.0, 0.0, 0.0, 0.0, 0.0, 0.0, 0.0, 0.0, 0.0, 0.0, 0.0, 0.0, 0.0, 0.0, 0.0, 0.0, 0.0, 0.0, 0.0, 0.0, 0.0, 0.0, 0.0, 0.0, 0.0, 0.0, 0.0, 0.0, 0.0, 0.0, 0.0, 0.0, 0.0, 0.0, 0.0, 0.0, 0.0, 0.0, 0.0, 0.0, 0.0, 0.0, 0.0, 0.0, 0.0, 0.0, 0.0, 0.0, 0.0, 0.0, 0.0, 0.0, 0.0, 0.0, 0.0, 0.0, 0.0, 0.0, 0.0, 0.0, 0.0, 0.0, 0.0, 0.0, 0.0, 0.0, 0.0, 0.0, 0.0, 0.0, 0.0, 0.0, 0.0, 0.0, 0.0, 0.0, 0.0, 0.0, 0.0, 0.0, 0.0, 0.0, 0.0, 0.0, 0.0, 0.0, 0.0, 0.0, 0.0, 0.0, 0.0, 0.0, 0.0, 0.0, 0.0, 0.0, 0.0, 0.0, 0.0, 0.0, 0.0, 0.0, 0.0, 0.0, 0.0, 0.0, 0.0, 0.0, 0.0, 0.0, 0.0, 0.0, 0.0, 0.0, 0.0, 0.0, 0.0, 0.0, 0.0, 0.0, 0.0, 0.0, 0.0, 0.0, 0.0, 0.0, 0.0, 0.0, 0.0, 0.0, 0.0, 0.0, 0.0, 0.0, 0.0, 0.0, 0.0, 0.0, 0.0, 0.0, 0.0, 0.0, 0.0, 0.0, 0.0, 0.0, 0.0, 0.0, 0.0, 0.0, 0.0, 0.0, 0.0, 0.0, 0.0, 0.0, 0.0, 0.0, 0.0, 0.0, 0.0, 0.0, 0.0, 0.0, 0.0, 0.0, 0.0, 0.0, 0.0, 0.0, 0.0, 0.0, 0.0, 0.0, 0.0, 0.0, 0.0, 0.0, 0.0, 0.0, 0.0, 0.0, 0.0, 0.0, 0.0, 0.0, 0.0, 0.0, 0.0, 0.0, 0.0, 0.0, 0.0, 0.0, 0.0, 0.0, 0.0, 0.0, 0.0, 0.0, 0.0, 0.0, 0.0, 0.0, 0.0, 0.0, 0.0, 0.0, 0.0, 0.0, 0.0, 0.0, 0.0, 0.0, 0.0, 0.0, 0.0, 0.0, 0.0, 0.0, 0.0, 0.0, 0.0, 0.0, 0.0, 0.0, 0.0, 0.0, 0.0, 0.0, 0.0, 0.0, 0.0, 0.0, 0.0, 0.0, 0.0, 0.0, 0.0, 0.0, 0.0, 0.0, 0.0, 0.0, 0.0, 0.0, 0.0, 0.0, 0.0, 0.0, 0.0, 0.0, 0.0, 0.0, 0.0, 0.0, 0.0, 0.0, 0.0, 0.0, 0.0, 0.0, 0.0, 0.0, 0.0, 0.0, 0.0, 0.0, 0.0, 0.0, 0.0, 0.0, 0.0, 0.0, 0.0, 0.0, 0.0, 0.0, 0.0, 0.0, 0.0, 0.0, 0.0, 0.0, 0.0, 0.0, 0.0, 0.0, 0.0, 0.0, 0.0, 0.0, 0.0, 0.0, 0.0, 0.0, 0.0, 0.0, 0.0, 0.0, 0.0, 0.0, 0.0, 0.0, 0.0, 0.0, 0.0, 0.0, 0.0, 0.0, 0.0, 0.0, 0.0, 0.0, 0.0, 0.0, 0.0, 0.0, 0.0, 0.0, 0.0, 0.0, 0.0, 0.0, 0.0, 0.0, 0.0, 0.0, 0.0, 0.0, 0.0, 0.0, 0.0, 0.0, 0.0, 0.0, 0.0, 0.0, 0.0, 0.0, 0.0, 0.0, 0.0, 0.0, 0.0, 0.0, 0.0, 0.0, 0.0, 0.0, 0.0, 0.0, 0.0, 0.0, 0.0, 0.0, 0.0, 0.0, 0.0, 0.0, 0.0, 0.0, 0.0, 0.0, 0.0, 0.0, 0.0, 0.0, 0.0, 0.0, 0.0, 0.0, 0.0, 0.0, 0.0, 0.0, 0.0, 0.0, 0.0, 0.0, 0.0, 0.0, 0.0, 0.0, 0.0, 0.0, 0.0, 0.0, 0.0, 0.0, 0.0, 0.0, 0.0, 0.0, 0.0, 0.0, 0.0, 0.0, 0.0, 0.0, 0.0, 0.0, 0.0, 0.0, 0.0, 0.0, 0.0, 0.0, 0.0, 0.0, 0.0, 0.0, 0.0, 0.0, 0.0, 0.0, 0.0, 0.0, 0.0, 0.0, 0.0, 0.0, 0.0, 0.0, 0.0, 0.0, 0.0, 0.0, 0.0, 0.0, 0.0, 0.0, 0.0, 0.0, 0.0, 0.0, 0.0, 0.0, 0.0, 0.0, 0.0, 0.0, 0.0, 0.0, 0.0, 0.0, 0.0, 0.0, 0.0, 0.0, 0.0, 0.0, 0.0, 0.0, 0.0, 0.0, 0.0, 0.0, 0.0, 0.0, 0.0, 0.0, 0.0, 0.0, 0.0, 0.0, 0.0, 0.0, 0.0, 0.0, 0.0, 0.0, 0.0, 0.0, 0.0, 0.0, 0.0, 0.0, 0.0, 0.0, 0.0, 0.0, 0.0, 0.0, 0.0, 0.0, 0.0, 0.0, 0.0, 0.0, 0.0, 0.0, 0.0, 0.0, 0.0, 0.0, 0.0, 0.0, 0.0, 0.0, 0.0, 0.0, 0.0, 0.0, 0.0, 0.0, 0.0, 0.0, 0.0, 0.0, 0.0, 0.0, 0.0, 0.0, 0.0, 0.0, 0.0, 0.0, 0.0, 0.0, 0.0, 0.0, 0.0, 0.0, 0.0, 0.0, 0.0, 0.0, 0.0, 0.0, 0.0, 0.0, 0.0, 0.0, 0.0, 0.0, 0.0, 0.0, 0.0, 0.0, 0.0, 0.0, 0.0, 0.0, 0.0, 0.0, 0.0, 0.0, 0.0, 0.0, 0.0, 0.0, 0.0, 0.0, 0.0, 0.0, 0.0, 0.0, 0.0, 0.0, 0.0, 0.0, 0.0, 0.0, 0.0, 0.0, 0.0, 0.0, 0.0, 0.0, 0.0, 0.0, 0.0, 0.0, 0.0, 0.0, 0.0, 0.0, 0.0, 0.0, 0.0, 0.0, 0.0, 0.0, 0.0, 0.0, 0.0, 0.0, 0.0, 0.0, 0.0, 0.0, 0.0, 0.0, 0.0, 0.0, 0.0, 0.0, 0.0, 0.0, 0.0, 0.0, 0.0, 0.0, 0.0, 0.0, 0.0, 0.0, 0.0, 0.0, 0.0, 0.0, 0.0, 0.0, 0.0, 0.0, 0.0, 0.0, 0.0, 0.0, 0.0, 0.0, 0.0, 0.0, 0.0, 0.0, 0.0, 0.0, 0.0, 0.0, 0.0, 0.0, 0.0, 0.0, 0.0, 0.0, 0.0, 0.0, 0.0, 0.0, 0.0, 0.0, 0.0, 0.0, 0.0, 0.0, 0.0, 0.0, 0.0, 0.0, 0.0, 0.0, 0.0, 0.0, 0.0, 0.0, 0.0, 0.0, 0.0, 0.0, 0.0, 0.0, 0.0, 0.0, 0.0, 0.0, 0.0, 0.0, 0.0, 0.0, 0.0, 0.0, 0.0, 0.0, 0.0, 0.0, 0.0, 0.0, 0.0, 0.0, 0.0, 0.0, 0.0, 0.0, 0.0, 0.0, 0.0, 0.0, 0.0, 0.0, 0.0, 0.0, 0.0, 0.0, 0.0, 0.0, 0.0, 0.0, 0.0, 0.0, 0.0, 0.0, 0.0, 0.0, 0.0, 0.0, 0.0, 0.0, 0.0, 0.0, 0.0, 0.0, 0.0, 0.0, 0.0, 0.0, 0.0, 0.0, 0.0, 0.0, 0.0, 0.0, 0.0, 0.0, 0.0, 0.0, 0.0, 0.0, 0.0, 0.0, 0.0, 0.0, 0.0, 0.0, 0.0, 0.0, 0.0, 0.0, 0.0, 0.0, 0.0, 0.0, 0.0, 0.0, 0.0, 0.0, 0.0, 0.0, 0.0, 0.0, 0.0, 0.0, 0.0, 0.0, 0.0, 0.0, 0.0, 0.0, 0.0, 0.0, 0.0, 0.0, 0.0, 0.0, 0.0, 0.0, 0.0, 0.0, 0.0, 0.0, 0.0, 0.0, 0.0, 0.0, 0.0, 0.0, 0.0, 0.0, 0.0, 0.0, 0.0, 0.0, 0.0, 0.0, 0.0, 0.0, 0.0, 0.0, 0.0, 0.0, 0.0, 0.0, 0.0, 0.0, 0.0, 0.0, 0.0, 0.0, 0.0, 0.0, 0.0, 0.0, 0.0, 0.0, 0.0, 0.0, 0.0, 0.0, 0.0, 0.0, 0.0, 0.0, 0.0, 0.0, 0.0, 0.0, 0.0, 0.0, 0.0, 0.0, 0.0, 0.0, 0.0, 0.0, 0.0, 0.0, 0.0, 0.0, 0.0, 0.0, 0.0, 0.0, 0.0, 0.0, 0.0, 0.0, 0.0, 0.0, 0.0, 0.0, 0.0, 0.0, 0.0, 0.0, 0.0, 0.0, 0.0, 0.0, 0.0, 0.0, 0.0, 0.0, 0.0, 0.0, 0.0, 0.0, 0.0, 0.0, 0.0, 0.0, 0.0, 0.0, 0.0, 0.0, 0.0, 0.0, 0.0, 0.0, 0.0, 0.0, 0.0, 0.0, 0.0, 0.0, 0.0, 0.0, 0.0, 0.0, 0.0, 0.0, 0.0, 0.0, 0.0, 0.0, 0.0, 0.0, 0.0, 0.0, 0.0, 0.0, 0.0, 0.0, 0.0, 0.0, 0.0, 0.0, 0.0, 0.0, 0.0, 0.0, 0.0, 0.0, 0.0, 0.0, 0.0, 0.0, 0.0, 0.0, 0.0, 0.0, 0.0, 0.0, 0.0, 0.0, 0.0, 0.0, 0.0, 0.0, 0.0, 0.0, 0.0, 0.0, 0.0, 0.0, 0.0, 0.0, 0.0, 0.0, 0.0, 0.0, 0.0, 0.0, 0.0, 0.0, 0.0, 0.0, 0.0, 0.0, 0.0, 0.0, 0.0, 0.0, 0.0, 0.0, 0.0, 0.0, 0.0, 0.0, 0.0, 0.0, 0.0, 0.0, 0.0, 0.0, 0.0, 0.0, 0.0, 0.0, 0.0, 0.0, 0.0, 0.0, 0.0, 0.0, 0.0, 0.0, 0.0, 0.0, 0.0, 0.0, 0.0, 0.0, 0.0, 0.0, 0.0, 0.0, 0.0, 0.0, 0.0, 0.0, 0.0, 0.0, 0.0, 0.0, 0.0, 0.0, 0.0, 0.0, 0.0, 0.0, 0.0, 0.0, 0.0, 0.0, 0.0, 0.0, 0.0, 0.0, 0.0, 0.0, 0.0, 0.0, 0.0, 0.0, 0.0, 0.0, 0.0, 0.0, 0.0, 0.0, 0.0, 0.0, 0.0, 0.0, 0.0, 0.0, 0.0, 0.0, 0.0, 0.0, 0.0, 0.0, 0.0, 0.0, 0.0, 0.0, 0.0, 0.0, 0.0, 0.0, 0.0, 0.0, 0.0, 0.0, 0.0, 0.0, 0.0, 0.0, 0.0, 0.0, 0.0, 0.0, 0.0, 0.0, 0.0, 0.0, 0.0, 0.0, 0.0, 0.0, 0.0, 0.0, 0.0, 0.0, 0.0, 0.0, 0.0, 0.0, 0.0, 0.0, 0.0, 0.0, 0.0, 0.0, 0.0, 0.0, 0.0, 0.0, 0.0, 0.0, 0.0, 0.0, 0.0, 0.0, 0.0, 0.0, 0.0, 0.0, 0.0, 0.0, 0.0, 0.0, 0.0, 0.0, 0.0, 0.0, 0.0, 0.0, 0.0, 0.0, 0.0, 0.0, 0.0, 0.0, 0.0, 0.0, 0.0, 0.0, 0.0, 0.0, 0.0, 0.0, 0.0, 0.0, 0.0, 0.0, 0.0, 0.0, 0.0, 0.0, 0.0, 0.0, 0.0, 0.0, 0.0, 0.0, 0.0, 0.0, 0.0, 0.0, 0.0, 0.0, 0.0, 0.0, 0.0, 0.0, 0.0, 0.0, 0.0, 0.0, 0.0, 0.0, 0.0, 0.0, 0.0, 0.0, 0.0, 0.0, 0.0, 0.0, 0.0, 0.0, 0.0, 0.0, 0.0, 0.0, 0.0, 0.0, 0.0, 0.0, 0.0, 0.0, 0.0, 0.0, 0.0, 0.0, 0.0, 0.0, 0.0, 0.0, 0.0, 0.0, 0.0, 0.0, 0.0, 0.0, 0.0, 0.0, 0.0, 0.0, 0.0, 0.0, 0.0, 0.0, 0.0, 0.0, 0.0, 0.0, 0.0, 0.0, 0.0, 0.0, 0.0, 0.0, 0.0, 0.0, 0.0, 0.0, 0.0, 0.0, 0.0, 0.0, 0.0, 0.0, 0.0, 0.0, 0.0, 0.0, 0.0, 0.0, 0.0, 0.0, 0.0, 0.0, 0.0, 0.0, 0.0, 0.0, 0.0, 0.0, 0.0, 0.0, 0.0, 0.0, 0.0, 0.0, 0.0, 0.0, 0.0, 0.0, 0.0, 0.0, 0.0, 0.0, 0.0, 0.0, 0.0, 0.0, 0.0, 0.0, 0.0, 0.0, 0.0, 0.0, 0.0, 0.0, 0.0, 0.0, 0.0, 0.0, 0.0, 0.0, 0.0, 0.0, 0.0, 0.0, 0.0, 0.0, 0.0, 0.0, 0.0, 0.0, 0.0, 0.0, 0.0, 0.0, 0.0, 0.0, 0.0, 0.0, 0.0, 0.0, 0.0, 0.0, 0.0, 0.0, 0.0, 0.0, 0.0, 0.0, 0.0, 0.0, 0.0, 0.0, 0.0, 0.0, 0.0, 0.0, 0.0, 0.0, 0.0, 0.0, 0.0, 0.0, 0.0, 0.0, 0.0, 0.0, 0.0, 0.0, 0.0, 0.0, 0.0, 0.0, 0.0, 0.0, 0.0, 0.0, 0.0, 0.0, 0.0, 0.0, 0.0, 0.0, 0.0, 0.0, 0.0, 0.0, 0.0, 0.0, 0.0, 0.0, 0.0, 0.0, 0.0, 0.0, 0.0, 0.0, 0.0, 0.0, 0.0, 0.0, 0.0, 0.0, 0.0, 0.0, 0.0, 0.0, 0.0, 0.0, 0.0, 0.0, 0.0, 0.0, 0.0, 0.0, 0.0, 0.0, 0.0, 0.0, 0.0, 0.0, 0.0, 0.0, 0.0, 0.0, 0.0, 0.0, 0.0, 0.0, 0.0, 0.0, 0.0, 0.0, 0.0, 0.0, 0.0, 0.0, 0.0, 0.0, 0.0, 0.0, 0.0, 0.0, 0.0, 0.0, 0.0, 0.0, 0.0, 0.0, 0.0, 0.0, 0.0, 0.0, 0.0, 0.0, 0.0, 0.0, 0.0, 0.0, 0.0, 0.0, 0.0, 0.0, 0.0, 0.0, 0.0, 0.0, 0.0, 0.0, 0.0, 0.0, 0.0, 0.0, 0.0, 0.0, 0.0, 0.0, 0.0, 0.0, 0.0, 0.0, 0.0, 0.0, 0.0, 0.0, 0.0, 0.0, 0.0, 0.0, 0.0, 0.0, 0.0, 0.0, 0.0, 0.0, 0.0, 0.0, 0.0, 0.0, 0.0, 0.0, 0.0, 0.0, 0.0, 0.0, 0.0, 0.0, 0.0, 0.0, 0.0, 0.0, 0.0, 0.0, 0.0, 0.0, 0.0, 0.0, 0.0, 0.0, 0.0, 0.0, 0.0, 0.0, 0.0, 0.0, 0.0, 0.0, 0.0, 0.0, 0.0, 0.0, 0.0, 0.0, 0.0, 0.0, 0.0, 0.0, 0.0, 0.0, 0.0, 0.0, 0.0, 0.0, 0.0, 0.0, 0.0, 0.0, 0.0, 0.0, 0.0, 0.0, 0.0, 0.0, 0.0, 0.0, 0.0, 0.0, 0.0, 0.0, 0.0, 0.0, 0.0, 0.0, 0.0, 0.0, 0.0, 0.0, 0.0, 0.0, 0.0, 0.0, 0.0, 0.0, 0.0, 0.0, 0.0, 0.0, 0.0, 0.0, 0.0, 0.0, 0.0, 0.0, 0.0, 0.0, 0.0, 0.0, 0.0, 0.0, 0.0, 0.0, 0.0, 0.0, 0.0, 0.0, 0.0, 0.0, 0.0, 0.0, 0.0, 0.0, 0.0, 0.0, 0.0, 0.0, 0.0, 0.0, 0.0, 0.0, 0.0, 0.0, 0.0, 0.0, 0.0, 0.0, 0.0, 0.0, 0.0, 0.0, 0.0, 0.0, 0.0, 0.0, 0.0, 0.0, 0.0, 0.0, 0.0, 0.0, 0.0, 0.0, 0.0, 0.0, 0.0, 0.0, 0.0, 0.0, 0.0, 0.0, 0.0, 0.0, 0.0, 0.0, 0.0, 0.0, 0.0, 0.0, 0.0, 0.0, 0.0, 0.0, 0.0, 0.0, 0.0, 0.0, 0.0, 0.0, 0.0, 0.0, 0.0, 0.0, 0.0, 0.0, 0.0, 0.0, 0.0, 0.0, 0.0, 0.0, 0.0, 0.0, 0.0, 0.0, 0.0, 0.0, 0.0, 0.0, 0.0, 0.0, 0.0, 0.0, 0.0, 0.0, 0.0, 0.0, 0.0, 0.0, 0.0, 0.0, 0.0, 0.0, 0.0, 0.0, 0.0, 0.0, 0.0, 0.0, 0.0, 0.0, 0.0, 0.0, 0.0, 0.0, 0.0, 0.0, 0.0, 0.0, 0.0, 0.0, 0.0, 0.0, 0.0, 0.0, 0.0, 0.0, 0.0, 0.0, 0.0, 0.0, 0.0, 0.0, 0.0, 0.0, 0.0, 0.0, 0.0, 0.0, 0.0, 0.0, 0.0, 0.0, 0.0, 0.0, 0.0, 0.0, 0.0, 0.0, 0.0, 0.0, 0.0, 0.0, 0.0, 0.0, 0.0, 0.0, 0.0, 0.0, 0.0, 0.0, 0.0, 0.0, 0.0, 0.0, 0.0, 0.0, 0.0, 0.0, 0.0, 0.0, 0.0, 0.0, 0.0, 0.0, 0.0, 0.0, 0.0, 0.0, 0.0, 0.0, 0.0, 0.0, 0.0, 0.0, 0.0, 0.0, 0.0, 0.0, 0.0, 0.0, 0.0, 0.0, 0.0, 0.0, 0.0, 0.0, 0.0, 0.0, 0.0, 0.0, 0.0, 0.0, 0.0, 0.0, 0.0, 0.0, 0.0, 0.0, 0.0, 0.0, 0.0, 0.0, 0.0, 0.0, 0.0, 0.0, 0.0, 0.0, 0.0, 0.0, 0.0, 0.0, 0.0, 0.0, 0.0, 0.0, 0.0, 0.0, 0.0, 0.0, 0.0, 0.0, 0.0, 0.0, 0.0, 0.0, 0.0, 0.0, 0.0, 0.0, 0.0, 0.0, 0.0, 0.0, 0.0, 0.0, 0.0, 0.0, 0.0, 0.0, 0.0, 0.0, 0.0, 0.0, 0.0, 0.0, 0.0, 0.0, 0.0, 0.0, 0.0, 0.0, 0.0, 0.0, 0.0, 0.0, 0.0, 0.0, 0.0, 0.0, 0.0, 0.0, 0.0, 0.0, 0.0, 0.0, 0.0, 0.0, 0.0, 0.0, 0.0, 0.0, 0.0, 0.0, 0.0, 0.0, 0.0, 0.0, 0.0, 0.0, 0.0, 0.0, 0.0, 0.0, 0.0, 0.0, 0.0, 0.0, 0.0, 0.0, 0.0, 0.0, 0.0, 0.0, 0.0, 0.0, 0.0, 0.0, 0.0, 0.0, 0.0, 0.0, 0.0, 0.0, 0.0, 0.0, 0.0, 0.0, 0.0, 0.0, 0.0, 0.0, 0.0, 0.0, 0.0, 0.0, 0.0, 0.0, 0.0, 0.0, 0.0, 0.0, 0.0, 0.0, 0.0, 0.0, 0.0, 0.0, 0.0, 0.0, 0.0, 0.0, 0.0, 0.0, 0.0, 0.0, 0.0, 0.0, 0.0, 0.0, 0.0, 0.0, 0.0, 0.0, 0.0, 0.0, 0.0, 0.0, 0.0, 0.0, 0.0, 0.0, 0.0, 0.0, 0.0, 0.0, 0.0, 0.0, 0.0, 0.0, 0.0, 0.0, 0.0, 0.0, 0.0, 0.0, 0.0, 0.0, 0.0, 0.0, 0.0, 0.0, 0.0, 0.0, 0.0, 0.0, 0.0, 0.0, 0.0, 0.0, 0.0, 0.0, 0.0, 0.0, 0.0, 0.0, 0.0, 0.0, 0.0, 0.0, 0.0, 0.0, 0.0, 0.0, 0.0, 0.0, 0.0, 0.0, 0.0, 0.0, 0.0, 0.0, 0.0, 0.0, 0.0, 0.0, 0.0, 0.0, 0.0, 0.0, 0.0, 0.0, 0.0, 0.0, 0.0, 0.0, 0.0, 0.0, 0.0, 0.0, 0.0, 0.0, 0.0, 0.0, 0.0, 0.0, 0.0, 0.0, 0.0, 0.0, 0.0, 0.0, 0.0, 0.0, 0.0, 0.0, 0.0, 0.0, 0.0, 0.0, 0.0, 0.0, 0.0, 0.0, 0.0, 0.0, 0.0, 0.0, 0.0, 0.0, 0.0, 0.0, 0.0, 0.0, 0.0, 0.0, 0.0, 0.0, 0.0, 0.0, 0.0, 0.0, 0.0, 0.0, 0.0, 0.0, 0.0, 0.0, 0.0, 0.0, 0.0, 0.0, 0.0, 0.0, 0.0, 0.0, 0.0, 0.0, 0.0, 0.0, 0.0, 0.0, 0.0, 0.0, 0.0, 0.0, 0.0, 0.0, 0.0, 0.0, 0.0, 0.0, 0.0, 0.0, 0.0, 0.0, 0.0, 0.0, 0.0, 0.0, 0.0, 0.0, 0.0, 0.0, 0.0, 0.0, 0.0, 0.0, 0.0, 0.0, 0.0, 0.0, 0.0, 0.0, 0.0, 0.0, 0.0, 0.0, 0.0, 0.0, 0.0, 0.0, 0.0, 0.0, 0.0, 0.0, 0.0, 0.0, 0.0, 0.0, 0.0, 0.0, 0.0, 0.0, 0.0, 0.0, 0.0, 0.0, 0.0, 0.0, 0.0, 0.0, 0.0, 0.0, 0.0, 0.0, 0.0, 0.0, 0.0, 0.0, 0.0, 0.0, 0.0, 0.0, 0.0, 0.0, 0.0, 0.0, 0.0, 0.0, 0.0, 0.0, 0.0, 0.0, 0.0, 0.0, 0.0, 0.0, 0.0, 0.0, 0.0, 0.0, 0.0, 0.0, 0.0, 0.0, 0.0, 0.0, 0.0, 0.0, 0.0, 0.0, 0.0, 0.0, 0.0, 0.0, 0.0, 0.0, 0.0, 0.0, 0.0, 0.0, 0.0, 0.0, 0.0, 0.0, 0.0, 0.0, 0.0, 0.0, 0.0, 0.0, 0.0, 0.0, 0.0, 0.0, 0.0, 0.0, 0.0, 0.0, 0.0, 0.0, 0.0, 0.0, 0.0, 0.0, 0.0, 0.0, 0.0, 0.0, 0.0, 0.0, 0.0, 0.0, 0.0, 0.0, 0.0, 0.0, 0.0, 0.0, 0.0, 0.0, 0.0, 0.0, 0.0, 0.0, 0.0, 0.0, 0.0, 0.0, 0.0, 0.0, 0.0, 0.0, 0.0, 0.0, 0.0, 0.0, 0.0, 0.0, 0.0, 0.0, 0.0, 0.0, 0.0, 0.0, 0.0, 0.0, 0.0, 0.0, 0.0, 0.0, 0.0, 0.0, 0.0, 0.0, 0.0, 0.0, 0.0, 0.0, 0.0, 0.0, 0.0, 0.0, 0.0, 0.0, 0.0, 0.0, 0.0, 0.0, 0.0, 0.0, 0.0, 0.0, 0.0, 0.0, 0.0, 0.0, 0.0, 0.0, 0.0, 0.0, 0.0, 0.0, 0.0, 0.0, 0.0, 0.0, 0.0, 0.0, 0.0, 0.0, 0.0, 0.0, 0.0, 0.0, 0.0, 0.0, 0.0, 0.0, 0.0, 0.0, 0.0, 0.0, 0.0, 0.0, 0.0, 0.0, 0.0, 0.0, 0.0, 0.0, 0.0, 0.0, 0.0, 0.0, 0.0, 0.0, 0.0, 0.0, 0.0, 0.0, 0.0, 0.0, 0.0, 0.0, 0.0, 0.0, 0.0, 0.0, 0.0, 0.0, 0.0, 0.0, 0.0, 0.0, 0.0, 0.0, 0.0, 0.0, 0.0, 0.0, 0.0, 0.0, 0.0, 0.0, 0.0, 0.0, 0.0, 0.0, 0.0, 0.0, 0.0, 0.0, 0.0, 0.0, 0.0, 0.0, 0.0, 0.0, 0.0, 0.0, 0.0, 0.0, 0.0, 0.0, 0.0, 0.0, 0.0, 0.0, 0.0, 0.0, 0.0, 0.0, 0.0, 0.0, 0.0, 0.0, 0.0, 0.0, 0.0, 0.0, 0.0, 0.0, 0.0, 0.0, 0.0, 0.0, 0.0, 0.0, 0.0, 0.0, 0.0, 0.0, 0.0, 0.0, 0.0, 0.0, 0.0, 0.0, 0.0, 0.0, 0.0, 0.0, 0.0, 0.0, 0.0, 0.0, 0.0, 0.0, 0.0, 0.0, 0.0, 0.0, 0.0, 0.0, 0.0, 0.0, 0.0, 0.0, 0.0, 0.0, 0.0, 0.0, 0.0, 0.0, 0.0, 0.0, 0.0, 0.0, 0.0, 0.0, 0.0, 0.0, 0.0, 0.0, 0.0, 0.0, 0.0, 0.0, 0.0, 0.0, 0.0, 0.0, 0.0, 0.0, 0.0, 0.0, 0.0, 0.0, 0.0, 0.0])
me_plane.update()

# ---- objects
ob_light = bpy.data.objects.new('Light', light_light)
ob_camera = bpy.data.objects.new('Camera', cam_camera)
ob_plane = bpy.data.objects.new('Plane', me_plane)

# ---- transforms, parenting, visibility, modifiers, constraints
ob_light.location = (4.076, 1.005, 5.904)
ob_light.rotation_euler = (0.6503, 0.05522, 1.866)
ob_light.lock_rotations_4d = False
ob_light.empty_display_type = 'ARROWS'
ob_light.color = (0.0, 0.0, 0.0, 0.0)
ob_light.lineart.crease_threshold = 0.0
ob_camera.location = (7.359, -6.926, 4.958)
ob_camera.rotation_euler = (1.109, 0.0, 0.8149)
ob_camera.lock_rotations_4d = False
ob_camera.empty_display_type = 'ARROWS'
ob_camera.color = (0.0, 0.0, 0.0, 0.0)
ob_camera.display_type = 'WIRE'
ob_camera.lineart.crease_threshold = 0.0
ob_plane.location = (0.0, 0.0, 0.0)
_m = ob_plane.modifiers.new('Auto Smooth', 'NODES')
_m.node_group = ng_auto_smooth
_gi = [s.identifier for s in ng_auto_smooth.interface.items_tree if s.item_type == 'SOCKET' and s.in_out == 'INPUT']
_m[_gi[1]] = 1.232  # Angle

# ---- collection membership
col_collection.objects.link(ob_light)
col_collection.objects.link(ob_camera)
col_collection.objects.link(ob_plane)

# ---- scene / render settings (as saved in the file)
scene.camera = ob_camera
scene.frame_start = 1; scene.frame_end = 250; scene.frame_set(1)
scene.render.engine = 'BLENDER_EEVEE_NEXT'
scene.cycles.sampling_pattern = 'TABULATED_SOBOL'
scene.view_settings.view_transform = 'Filmic'
bpy.context.view_layer.update()

